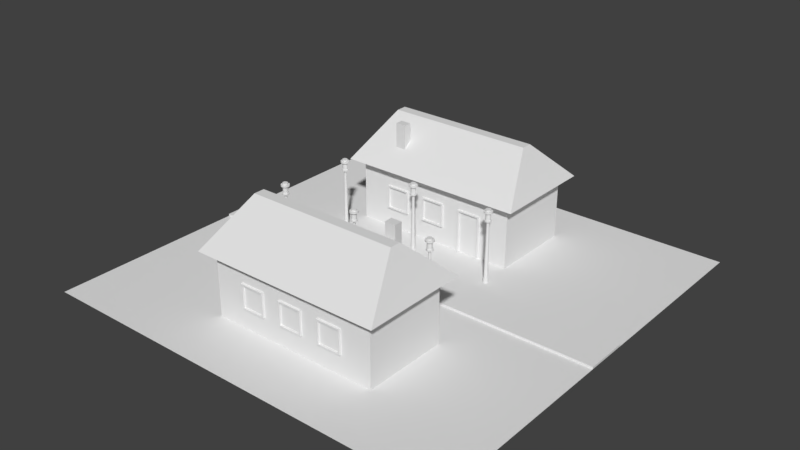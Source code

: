 # Source: city.blend  (saved by Blender 2.78.0; exported with 4.5.12 LTS)
import bpy
from mathutils import Matrix  # noqa: F401  (used for matrix-valued properties, if any)

bpy.ops.wm.read_factory_settings(use_empty=True)
scene = bpy.context.scene
scene.name = 'Scene'

# ---- collections
col_collection_1 = bpy.data.collections.new('Collection 1'); scene.collection.children.link(col_collection_1)

# ---- world
world_world = bpy.data.worlds.new('World'); scene.world = world_world
world_world.color = (0.05088, 0.05088, 0.05088)
world_world.use_sun_shadow = False
world_world.sun_shadow_jitter_overblur = 0.0
world_world.cycles.sampling_method = 'MANUAL'

# ---- meshes
me_circle_005 = bpy.data.meshes.new('Circle.005')
me_circle_005.from_pydata([(-4.861e-08, 0.1, 0.2), (-0.03827, 0.09239, 0.2), (-0.07071, 0.07071, 0.2), (-0.09239, 0.03827, 0.2), (-0.1, -9.443e-10, 0.2), (-0.09239, -0.03827, 0.2), (-0.07071, -0.07071, 0.2), (-0.03827, -0.09239, 0.2), (-6.371e-08, -0.1, 0.2), (0.03827, -0.09239, 0.2), (0.07071, -0.07071, 0.2), (0.09239, -0.03827, 0.2), (0.1, 4.619e-09, 0.2), (0.09239, 0.03827, 0.2), (0.07071, 0.07071, 0.2), (0.03827, 0.09239, 0.2), (-4.788e-08, 0.06, 2.896), (-0.02296, 0.05543, 2.896), (-0.04243, 0.04243, 2.896), (-0.05543, 0.02296, 2.896), (-0.06, -1.442e-09, 2.896), (-0.05543, -0.02296, 2.896), (-0.04243, -0.04243, 2.896), (-0.02296, -0.05543, 2.896), (-5.694e-08, -0.06, 2.896), (0.02296, -0.05543, 2.896), (0.04243, -0.04243, 2.896), (0.05543, -0.02296, 2.896), (0.06, 1.897e-09, 2.896), (0.05543, 0.02296, 2.896), (0.04243, 0.04243, 2.896), (0.02296, 0.05543, 2.896), (-0.05817, 0.1404, 2.896), (-5.922e-08, 9.123e-10, 0.0), (-5.248e-08, 0.125, 0.2), (-0.04784, 0.1155, 0.2), (-0.08839, 0.08839, 0.2), (-0.1155, 0.04784, 0.2), (-0.125, -9.443e-10, 0.2), (-0.1155, -0.04784, 0.2), (-0.08839, -0.08839, 0.2), (-0.04784, -0.1155, 0.2), (-6.854e-08, -0.125, 0.2), (0.04784, -0.1155, 0.2), (0.08839, -0.08839, 0.2), (0.1155, -0.04784, 0.2), (0.125, 4.619e-09, 0.2), (0.1155, 0.04784, 0.2), (0.08839, 0.08839, 0.2), (0.04784, 0.1155, 0.2), (-5.248e-08, 0.125, 0.0), (-0.04784, 0.1155, 0.0), (-0.08839, 0.08839, 0.0), (-0.1155, 0.04784, 0.0), (-0.125, -9.443e-10, 0.0), (-0.1155, -0.04784, 0.0), (-0.08839, -0.08839, 0.0), (-0.04784, -0.1155, 0.0), (-6.854e-08, -0.125, 0.0), (0.04784, -0.1155, 0.0), (0.08839, -0.08839, 0.0), (0.1155, -0.04784, 0.0), (0.125, 4.619e-09, 0.0), (0.1155, 0.04784, 0.0), (0.08839, 0.08839, 0.0), (0.04784, 0.1155, 0.0), (-4.506e-08, 0.12, 2.976), (-0.04592, 0.1109, 2.976), (-0.08485, 0.08485, 2.976), (-0.1109, 0.04592, 2.976), (-0.12, -4.236e-09, 2.976), (-0.1109, -0.04592, 2.976), (-0.08485, -0.08485, 2.976), (-0.04592, -0.1109, 2.976), (-6.318e-08, -0.12, 2.976), (0.04592, -0.1109, 2.976), (0.08485, -0.08485, 2.976), (0.1109, -0.04592, 2.976), (0.12, 2.44e-09, 2.976), (0.1109, 0.04592, 2.976), (0.08485, 0.08485, 2.976), (0.04592, 0.1109, 2.976), (-4.506e-08, 0.12, 3.376), (-4.104e-08, 0.152, 2.896), (-0.1075, 0.1075, 2.896), (-0.1404, 0.05817, 2.896), (-0.152, -5.165e-09, 2.896), (-0.1404, -0.05817, 2.896), (-0.1075, -0.1075, 2.896), (-0.05817, -0.1404, 2.896), (-7.494e-08, -0.152, 2.896), (0.05817, -0.1404, 2.896), (0.1075, -0.1075, 2.896), (0.1404, -0.05817, 2.896), (0.152, 2.44e-09, 2.896), (0.1404, 0.05817, 2.896), (0.1075, 0.1075, 2.896), (0.05817, 0.1404, 2.896), (-0.1075, -0.1075, 2.976), (0.1404, 0.05817, 2.976), (-0.1404, -0.05817, 2.976), (0.152, 2.44e-09, 2.976), (-0.152, -5.165e-09, 2.976), (0.1404, -0.05817, 2.976), (-0.1404, 0.05817, 2.976), (0.1075, -0.1075, 2.976), (-0.1075, 0.1075, 2.976), (0.05817, -0.1404, 2.976), (-4.104e-08, 0.152, 2.976), (-0.05817, 0.1404, 2.976), (-0.05817, -0.1404, 2.976), (-7.494e-08, -0.152, 2.976), (0.1075, 0.1075, 2.976), (0.05817, 0.1404, 2.976), (-4.506e-08, 0.12, 3.296), (-0.04592, 0.1109, 3.296), (-0.08485, 0.08485, 3.296), (-0.1109, 0.04592, 3.296), (-0.12, -4.236e-09, 3.296), (-0.1109, -0.04592, 3.296), (-0.08485, -0.08485, 3.296), (-0.04592, -0.1109, 3.296), (-6.318e-08, -0.12, 3.296), (0.04592, -0.1109, 3.296), (0.08485, -0.08485, 3.296), (0.1109, -0.04592, 3.296), (0.12, 2.44e-09, 3.296), (0.1109, 0.04592, 3.296), (0.08485, 0.08485, 3.296), (0.04592, 0.1109, 3.296), (-0.04592, 0.1109, 3.376), (-0.08485, 0.08485, 3.376), (-0.1109, 0.04592, 3.376), (-0.12, -4.236e-09, 3.376), (-0.1109, -0.04592, 3.376), (-0.08485, -0.08485, 3.376), (-0.04592, -0.1109, 3.376), (-6.318e-08, -0.12, 3.376), (0.04592, -0.1109, 3.376), (0.08485, -0.08485, 3.376), (0.1109, -0.04592, 3.376), (0.12, 2.44e-09, 3.376), (0.1109, 0.04592, 3.376), (0.08485, 0.08485, 3.376), (0.04592, 0.1109, 3.376), (-3.5e-08, 0.2, 3.376), (0.07654, 0.1848, 3.376), (0.1414, 0.1414, 3.376), (0.1848, 0.07654, 3.376), (0.2, 2.44e-09, 3.376), (0.1848, -0.07654, 3.376), (0.1414, -0.1414, 3.376), (0.07654, -0.1848, 3.376), (-9.258e-08, -0.2, 3.376), (-0.07654, -0.1848, 3.376), (-0.1414, -0.1414, 3.376), (-0.1848, -0.07654, 3.376), (-0.2, -6.558e-09, 3.376), (-0.1848, 0.07654, 3.376), (-0.1414, 0.1414, 3.376), (-0.07654, 0.1848, 3.376), (-0.07654, 0.1848, 3.296), (-3.5e-08, 0.2, 3.296), (-0.1414, 0.1414, 3.296), (-0.1848, 0.07654, 3.296), (-0.2, -6.558e-09, 3.296), (-0.1848, -0.07654, 3.296), (-0.1414, -0.1414, 3.296), (-0.07654, -0.1848, 3.296), (-9.258e-08, -0.2, 3.296), (0.07654, -0.1848, 3.296), (0.1414, -0.1414, 3.296), (0.1848, -0.07654, 3.296), (0.2, 2.44e-09, 3.296), (0.1848, 0.07654, 3.296), (0.1414, 0.1414, 3.296), (0.07654, 0.1848, 3.296), (-4.506e-08, 0.12, 3.456), (-0.04592, 0.1109, 3.456), (-0.08485, 0.08485, 3.456), (-0.1109, 0.04592, 3.456), (-0.12, -4.236e-09, 3.456), (-0.1109, -0.04592, 3.456), (-0.08485, -0.08485, 3.456), (-0.04592, -0.1109, 3.456), (-6.318e-08, -0.12, 3.456), (0.04592, -0.1109, 3.456), (0.08485, -0.08485, 3.456), (0.1109, -0.04592, 3.456), (0.12, 2.44e-09, 3.456), (0.1109, 0.04592, 3.456), (0.08485, 0.08485, 3.456), (0.04592, 0.1109, 3.456), (-5.125e-08, 1.353e-09, 3.456)], [], [(1, 17, 16, 0), (0, 16, 31, 15), (9, 25, 24, 8), (2, 18, 17, 1), (10, 26, 25, 9), (3, 19, 18, 2), (11, 27, 26, 10), (4, 20, 19, 3), (12, 28, 27, 11), (5, 21, 20, 4), (13, 29, 28, 12), (6, 22, 21, 5), (14, 30, 29, 13), (7, 23, 22, 6), (15, 31, 30, 14), (8, 24, 23, 7), (26, 27, 93, 92), (69, 68, 106, 104), (25, 26, 92, 91), (66, 81, 113, 108), (68, 67, 109, 106), (24, 25, 91, 90), (81, 80, 112, 113), (67, 66, 108, 109), (23, 24, 90, 89), (80, 79, 99, 112), (22, 23, 89, 88), (79, 78, 101, 99), (21, 22, 88, 87), (78, 77, 103, 101), (20, 21, 87, 86), (77, 76, 105, 103), (14, 13, 47, 48), (33, 53, 52), (13, 12, 46, 47), (33, 50, 65), (33, 52, 51), (12, 11, 45, 46), (33, 65, 64), (33, 51, 50), (11, 10, 44, 45), (33, 64, 63), (10, 9, 43, 44), (33, 63, 62), (9, 8, 42, 43), (33, 62, 61), (33, 61, 60), (8, 7, 41, 42), (35, 34, 50, 51), (34, 49, 65, 50), (43, 42, 58, 59), (36, 35, 51, 52), (44, 43, 59, 60), (37, 36, 52, 53), (45, 44, 60, 61), (38, 37, 53, 54), (46, 45, 61, 62), (39, 38, 54, 55), (47, 46, 62, 63), (40, 39, 55, 56), (48, 47, 63, 64), (41, 40, 56, 57), (49, 48, 64, 65), (42, 41, 57, 58), (33, 54, 53), (1, 0, 34, 35), (15, 14, 48, 49), (33, 55, 54), (2, 1, 35, 36), (0, 15, 49, 34), (33, 56, 55), (3, 2, 36, 37), (33, 57, 56), (4, 3, 37, 38), (33, 58, 57), (5, 4, 38, 39), (33, 59, 58), (6, 5, 39, 40), (33, 60, 59), (7, 6, 40, 41), (128, 129, 176, 175), (82, 144, 146, 145), (132, 131, 159, 158), (114, 115, 161, 162), (127, 128, 175, 174), (133, 132, 158, 157), (126, 127, 174, 173), (134, 133, 157, 156), (125, 126, 173, 172), (135, 134, 156, 155), (124, 125, 172, 171), (136, 135, 155, 154), (123, 124, 171, 170), (137, 136, 154, 153), (122, 123, 170, 169), (138, 137, 153, 152), (88, 89, 110, 98), (95, 96, 112, 99), (87, 88, 98, 100), (94, 95, 99, 101), (86, 87, 100, 102), (93, 94, 101, 103), (85, 86, 102, 104), (92, 93, 103, 105), (84, 85, 104, 106), (91, 92, 105, 107), (32, 84, 106, 109), (90, 91, 107, 111), (97, 83, 108, 113), (83, 32, 109, 108), (89, 90, 111, 110), (96, 97, 113, 112), (70, 69, 104, 102), (27, 28, 94, 93), (71, 70, 102, 100), (28, 29, 95, 94), (72, 71, 100, 98), (29, 30, 96, 95), (73, 72, 98, 110), (16, 17, 32, 83), (30, 31, 97, 96), (74, 73, 110, 111), (17, 18, 84, 32), (31, 16, 83, 97), (75, 74, 111, 107), (18, 19, 85, 84), (76, 75, 107, 105), (19, 20, 86, 85), (70, 71, 119, 118), (78, 79, 127, 126), (71, 72, 120, 119), (79, 80, 128, 127), (72, 73, 121, 120), (80, 81, 129, 128), (73, 74, 122, 121), (66, 67, 115, 114), (81, 66, 114, 129), (74, 75, 123, 122), (67, 68, 116, 115), (75, 76, 124, 123), (68, 69, 117, 116), (76, 77, 125, 124), (69, 70, 118, 117), (77, 78, 126, 125), (164, 165, 157, 158), (170, 171, 151, 152), (169, 170, 152, 153), (171, 172, 150, 151), (161, 163, 159, 160), (176, 162, 145, 146), (162, 161, 160, 145), (168, 169, 153, 154), (175, 176, 146, 147), (167, 168, 154, 155), (174, 175, 147, 148), (166, 167, 155, 156), (172, 173, 149, 150), (173, 174, 148, 149), (165, 166, 156, 157), (163, 164, 158, 159), (115, 116, 163, 161), (131, 130, 160, 159), (144, 143, 147, 146), (129, 114, 162, 176), (116, 117, 164, 163), (130, 82, 145, 160), (143, 142, 148, 147), (117, 118, 165, 164), (142, 141, 149, 148), (118, 119, 166, 165), (141, 140, 150, 149), (119, 120, 167, 166), (140, 139, 151, 150), (120, 121, 168, 167), (139, 138, 152, 151), (121, 122, 169, 168), (141, 142, 190, 189), (133, 134, 182, 181), (140, 141, 189, 188), (132, 133, 181, 180), (139, 140, 188, 187), (131, 132, 180, 179), (138, 139, 187, 186), (130, 131, 179, 178), (137, 138, 186, 185), (144, 82, 177, 192), (82, 130, 178, 177), (136, 137, 185, 184), (143, 144, 192, 191), (135, 136, 184, 183), (142, 143, 191, 190), (134, 135, 183, 182), (181, 182, 193), (188, 189, 193), (180, 181, 193), (187, 188, 193), (179, 180, 193), (186, 187, 193), (178, 179, 193), (185, 186, 193), (192, 177, 193), (177, 178, 193), (184, 185, 193), (191, 192, 193), (183, 184, 193), (190, 191, 193), (182, 183, 193), (189, 190, 193)])
me_circle_005.use_remesh_preserve_volume = False
me_circle_005.use_remesh_preserve_attributes = False
me_circle_005.use_mirror_vertex_groups = False
me_circle_005.update()
me_circle_004 = bpy.data.meshes.new('Circle.004')
me_circle_004.from_pydata([(-4.861e-08, 0.1, 0.2), (-0.03827, 0.09239, 0.2), (-0.07071, 0.07071, 0.2), (-0.09239, 0.03827, 0.2), (-0.1, -9.443e-10, 0.2), (-0.09239, -0.03827, 0.2), (-0.07071, -0.07071, 0.2), (-0.03827, -0.09239, 0.2), (-6.371e-08, -0.1, 0.2), (0.03827, -0.09239, 0.2), (0.07071, -0.07071, 0.2), (0.09239, -0.03827, 0.2), (0.1, 4.619e-09, 0.2), (0.09239, 0.03827, 0.2), (0.07071, 0.07071, 0.2), (0.03827, 0.09239, 0.2), (-4.788e-08, 0.06, 2.896), (-0.02296, 0.05543, 2.896), (-0.04243, 0.04243, 2.896), (-0.05543, 0.02296, 2.896), (-0.06, -1.442e-09, 2.896), (-0.05543, -0.02296, 2.896), (-0.04243, -0.04243, 2.896), (-0.02296, -0.05543, 2.896), (-5.694e-08, -0.06, 2.896), (0.02296, -0.05543, 2.896), (0.04243, -0.04243, 2.896), (0.05543, -0.02296, 2.896), (0.06, 1.897e-09, 2.896), (0.05543, 0.02296, 2.896), (0.04243, 0.04243, 2.896), (0.02296, 0.05543, 2.896), (-0.05817, 0.1404, 2.896), (-5.922e-08, 9.123e-10, 0.0), (-5.248e-08, 0.125, 0.2), (-0.04784, 0.1155, 0.2), (-0.08839, 0.08839, 0.2), (-0.1155, 0.04784, 0.2), (-0.125, -9.443e-10, 0.2), (-0.1155, -0.04784, 0.2), (-0.08839, -0.08839, 0.2), (-0.04784, -0.1155, 0.2), (-6.854e-08, -0.125, 0.2), (0.04784, -0.1155, 0.2), (0.08839, -0.08839, 0.2), (0.1155, -0.04784, 0.2), (0.125, 4.619e-09, 0.2), (0.1155, 0.04784, 0.2), (0.08839, 0.08839, 0.2), (0.04784, 0.1155, 0.2), (-5.248e-08, 0.125, 0.0), (-0.04784, 0.1155, 0.0), (-0.08839, 0.08839, 0.0), (-0.1155, 0.04784, 0.0), (-0.125, -9.443e-10, 0.0), (-0.1155, -0.04784, 0.0), (-0.08839, -0.08839, 0.0), (-0.04784, -0.1155, 0.0), (-6.854e-08, -0.125, 0.0), (0.04784, -0.1155, 0.0), (0.08839, -0.08839, 0.0), (0.1155, -0.04784, 0.0), (0.125, 4.619e-09, 0.0), (0.1155, 0.04784, 0.0), (0.08839, 0.08839, 0.0), (0.04784, 0.1155, 0.0), (-4.506e-08, 0.12, 2.976), (-0.04592, 0.1109, 2.976), (-0.08485, 0.08485, 2.976), (-0.1109, 0.04592, 2.976), (-0.12, -4.236e-09, 2.976), (-0.1109, -0.04592, 2.976), (-0.08485, -0.08485, 2.976), (-0.04592, -0.1109, 2.976), (-6.318e-08, -0.12, 2.976), (0.04592, -0.1109, 2.976), (0.08485, -0.08485, 2.976), (0.1109, -0.04592, 2.976), (0.12, 2.44e-09, 2.976), (0.1109, 0.04592, 2.976), (0.08485, 0.08485, 2.976), (0.04592, 0.1109, 2.976), (-4.506e-08, 0.12, 3.376), (-4.104e-08, 0.152, 2.896), (-0.1075, 0.1075, 2.896), (-0.1404, 0.05817, 2.896), (-0.152, -5.165e-09, 2.896), (-0.1404, -0.05817, 2.896), (-0.1075, -0.1075, 2.896), (-0.05817, -0.1404, 2.896), (-7.494e-08, -0.152, 2.896), (0.05817, -0.1404, 2.896), (0.1075, -0.1075, 2.896), (0.1404, -0.05817, 2.896), (0.152, 2.44e-09, 2.896), (0.1404, 0.05817, 2.896), (0.1075, 0.1075, 2.896), (0.05817, 0.1404, 2.896), (-0.1075, -0.1075, 2.976), (0.1404, 0.05817, 2.976), (-0.1404, -0.05817, 2.976), (0.152, 2.44e-09, 2.976), (-0.152, -5.165e-09, 2.976), (0.1404, -0.05817, 2.976), (-0.1404, 0.05817, 2.976), (0.1075, -0.1075, 2.976), (-0.1075, 0.1075, 2.976), (0.05817, -0.1404, 2.976), (-4.104e-08, 0.152, 2.976), (-0.05817, 0.1404, 2.976), (-0.05817, -0.1404, 2.976), (-7.494e-08, -0.152, 2.976), (0.1075, 0.1075, 2.976), (0.05817, 0.1404, 2.976), (-4.506e-08, 0.12, 3.296), (-0.04592, 0.1109, 3.296), (-0.08485, 0.08485, 3.296), (-0.1109, 0.04592, 3.296), (-0.12, -4.236e-09, 3.296), (-0.1109, -0.04592, 3.296), (-0.08485, -0.08485, 3.296), (-0.04592, -0.1109, 3.296), (-6.318e-08, -0.12, 3.296), (0.04592, -0.1109, 3.296), (0.08485, -0.08485, 3.296), (0.1109, -0.04592, 3.296), (0.12, 2.44e-09, 3.296), (0.1109, 0.04592, 3.296), (0.08485, 0.08485, 3.296), (0.04592, 0.1109, 3.296), (-0.04592, 0.1109, 3.376), (-0.08485, 0.08485, 3.376), (-0.1109, 0.04592, 3.376), (-0.12, -4.236e-09, 3.376), (-0.1109, -0.04592, 3.376), (-0.08485, -0.08485, 3.376), (-0.04592, -0.1109, 3.376), (-6.318e-08, -0.12, 3.376), (0.04592, -0.1109, 3.376), (0.08485, -0.08485, 3.376), (0.1109, -0.04592, 3.376), (0.12, 2.44e-09, 3.376), (0.1109, 0.04592, 3.376), (0.08485, 0.08485, 3.376), (0.04592, 0.1109, 3.376), (-3.5e-08, 0.2, 3.376), (0.07654, 0.1848, 3.376), (0.1414, 0.1414, 3.376), (0.1848, 0.07654, 3.376), (0.2, 2.44e-09, 3.376), (0.1848, -0.07654, 3.376), (0.1414, -0.1414, 3.376), (0.07654, -0.1848, 3.376), (-9.258e-08, -0.2, 3.376), (-0.07654, -0.1848, 3.376), (-0.1414, -0.1414, 3.376), (-0.1848, -0.07654, 3.376), (-0.2, -6.558e-09, 3.376), (-0.1848, 0.07654, 3.376), (-0.1414, 0.1414, 3.376), (-0.07654, 0.1848, 3.376), (-0.07654, 0.1848, 3.296), (-3.5e-08, 0.2, 3.296), (-0.1414, 0.1414, 3.296), (-0.1848, 0.07654, 3.296), (-0.2, -6.558e-09, 3.296), (-0.1848, -0.07654, 3.296), (-0.1414, -0.1414, 3.296), (-0.07654, -0.1848, 3.296), (-9.258e-08, -0.2, 3.296), (0.07654, -0.1848, 3.296), (0.1414, -0.1414, 3.296), (0.1848, -0.07654, 3.296), (0.2, 2.44e-09, 3.296), (0.1848, 0.07654, 3.296), (0.1414, 0.1414, 3.296), (0.07654, 0.1848, 3.296), (-4.506e-08, 0.12, 3.456), (-0.04592, 0.1109, 3.456), (-0.08485, 0.08485, 3.456), (-0.1109, 0.04592, 3.456), (-0.12, -4.236e-09, 3.456), (-0.1109, -0.04592, 3.456), (-0.08485, -0.08485, 3.456), (-0.04592, -0.1109, 3.456), (-6.318e-08, -0.12, 3.456), (0.04592, -0.1109, 3.456), (0.08485, -0.08485, 3.456), (0.1109, -0.04592, 3.456), (0.12, 2.44e-09, 3.456), (0.1109, 0.04592, 3.456), (0.08485, 0.08485, 3.456), (0.04592, 0.1109, 3.456), (-5.125e-08, 1.353e-09, 3.456)], [], [(1, 17, 16, 0), (0, 16, 31, 15), (9, 25, 24, 8), (2, 18, 17, 1), (10, 26, 25, 9), (3, 19, 18, 2), (11, 27, 26, 10), (4, 20, 19, 3), (12, 28, 27, 11), (5, 21, 20, 4), (13, 29, 28, 12), (6, 22, 21, 5), (14, 30, 29, 13), (7, 23, 22, 6), (15, 31, 30, 14), (8, 24, 23, 7), (26, 27, 93, 92), (69, 68, 106, 104), (25, 26, 92, 91), (66, 81, 113, 108), (68, 67, 109, 106), (24, 25, 91, 90), (81, 80, 112, 113), (67, 66, 108, 109), (23, 24, 90, 89), (80, 79, 99, 112), (22, 23, 89, 88), (79, 78, 101, 99), (21, 22, 88, 87), (78, 77, 103, 101), (20, 21, 87, 86), (77, 76, 105, 103), (14, 13, 47, 48), (33, 53, 52), (13, 12, 46, 47), (33, 50, 65), (33, 52, 51), (12, 11, 45, 46), (33, 65, 64), (33, 51, 50), (11, 10, 44, 45), (33, 64, 63), (10, 9, 43, 44), (33, 63, 62), (9, 8, 42, 43), (33, 62, 61), (33, 61, 60), (8, 7, 41, 42), (35, 34, 50, 51), (34, 49, 65, 50), (43, 42, 58, 59), (36, 35, 51, 52), (44, 43, 59, 60), (37, 36, 52, 53), (45, 44, 60, 61), (38, 37, 53, 54), (46, 45, 61, 62), (39, 38, 54, 55), (47, 46, 62, 63), (40, 39, 55, 56), (48, 47, 63, 64), (41, 40, 56, 57), (49, 48, 64, 65), (42, 41, 57, 58), (33, 54, 53), (1, 0, 34, 35), (15, 14, 48, 49), (33, 55, 54), (2, 1, 35, 36), (0, 15, 49, 34), (33, 56, 55), (3, 2, 36, 37), (33, 57, 56), (4, 3, 37, 38), (33, 58, 57), (5, 4, 38, 39), (33, 59, 58), (6, 5, 39, 40), (33, 60, 59), (7, 6, 40, 41), (128, 129, 176, 175), (82, 144, 146, 145), (132, 131, 159, 158), (114, 115, 161, 162), (127, 128, 175, 174), (133, 132, 158, 157), (126, 127, 174, 173), (134, 133, 157, 156), (125, 126, 173, 172), (135, 134, 156, 155), (124, 125, 172, 171), (136, 135, 155, 154), (123, 124, 171, 170), (137, 136, 154, 153), (122, 123, 170, 169), (138, 137, 153, 152), (88, 89, 110, 98), (95, 96, 112, 99), (87, 88, 98, 100), (94, 95, 99, 101), (86, 87, 100, 102), (93, 94, 101, 103), (85, 86, 102, 104), (92, 93, 103, 105), (84, 85, 104, 106), (91, 92, 105, 107), (32, 84, 106, 109), (90, 91, 107, 111), (97, 83, 108, 113), (83, 32, 109, 108), (89, 90, 111, 110), (96, 97, 113, 112), (70, 69, 104, 102), (27, 28, 94, 93), (71, 70, 102, 100), (28, 29, 95, 94), (72, 71, 100, 98), (29, 30, 96, 95), (73, 72, 98, 110), (16, 17, 32, 83), (30, 31, 97, 96), (74, 73, 110, 111), (17, 18, 84, 32), (31, 16, 83, 97), (75, 74, 111, 107), (18, 19, 85, 84), (76, 75, 107, 105), (19, 20, 86, 85), (70, 71, 119, 118), (78, 79, 127, 126), (71, 72, 120, 119), (79, 80, 128, 127), (72, 73, 121, 120), (80, 81, 129, 128), (73, 74, 122, 121), (66, 67, 115, 114), (81, 66, 114, 129), (74, 75, 123, 122), (67, 68, 116, 115), (75, 76, 124, 123), (68, 69, 117, 116), (76, 77, 125, 124), (69, 70, 118, 117), (77, 78, 126, 125), (164, 165, 157, 158), (170, 171, 151, 152), (169, 170, 152, 153), (171, 172, 150, 151), (161, 163, 159, 160), (176, 162, 145, 146), (162, 161, 160, 145), (168, 169, 153, 154), (175, 176, 146, 147), (167, 168, 154, 155), (174, 175, 147, 148), (166, 167, 155, 156), (172, 173, 149, 150), (173, 174, 148, 149), (165, 166, 156, 157), (163, 164, 158, 159), (115, 116, 163, 161), (131, 130, 160, 159), (144, 143, 147, 146), (129, 114, 162, 176), (116, 117, 164, 163), (130, 82, 145, 160), (143, 142, 148, 147), (117, 118, 165, 164), (142, 141, 149, 148), (118, 119, 166, 165), (141, 140, 150, 149), (119, 120, 167, 166), (140, 139, 151, 150), (120, 121, 168, 167), (139, 138, 152, 151), (121, 122, 169, 168), (141, 142, 190, 189), (133, 134, 182, 181), (140, 141, 189, 188), (132, 133, 181, 180), (139, 140, 188, 187), (131, 132, 180, 179), (138, 139, 187, 186), (130, 131, 179, 178), (137, 138, 186, 185), (144, 82, 177, 192), (82, 130, 178, 177), (136, 137, 185, 184), (143, 144, 192, 191), (135, 136, 184, 183), (142, 143, 191, 190), (134, 135, 183, 182), (181, 182, 193), (188, 189, 193), (180, 181, 193), (187, 188, 193), (179, 180, 193), (186, 187, 193), (178, 179, 193), (185, 186, 193), (192, 177, 193), (177, 178, 193), (184, 185, 193), (191, 192, 193), (183, 184, 193), (190, 191, 193), (182, 183, 193), (189, 190, 193)])
me_circle_004.use_remesh_preserve_volume = False
me_circle_004.use_remesh_preserve_attributes = False
me_circle_004.use_mirror_vertex_groups = False
me_circle_004.update()
me_circle_003 = bpy.data.meshes.new('Circle.003')
me_circle_003.from_pydata([(-4.861e-08, 0.1, 0.2), (-0.03827, 0.09239, 0.2), (-0.07071, 0.07071, 0.2), (-0.09239, 0.03827, 0.2), (-0.1, -9.443e-10, 0.2), (-0.09239, -0.03827, 0.2), (-0.07071, -0.07071, 0.2), (-0.03827, -0.09239, 0.2), (-6.371e-08, -0.1, 0.2), (0.03827, -0.09239, 0.2), (0.07071, -0.07071, 0.2), (0.09239, -0.03827, 0.2), (0.1, 4.619e-09, 0.2), (0.09239, 0.03827, 0.2), (0.07071, 0.07071, 0.2), (0.03827, 0.09239, 0.2), (-4.788e-08, 0.06, 2.896), (-0.02296, 0.05543, 2.896), (-0.04243, 0.04243, 2.896), (-0.05543, 0.02296, 2.896), (-0.06, -1.442e-09, 2.896), (-0.05543, -0.02296, 2.896), (-0.04243, -0.04243, 2.896), (-0.02296, -0.05543, 2.896), (-5.694e-08, -0.06, 2.896), (0.02296, -0.05543, 2.896), (0.04243, -0.04243, 2.896), (0.05543, -0.02296, 2.896), (0.06, 1.897e-09, 2.896), (0.05543, 0.02296, 2.896), (0.04243, 0.04243, 2.896), (0.02296, 0.05543, 2.896), (-0.05817, 0.1404, 2.896), (-5.922e-08, 9.123e-10, 0.0), (-5.248e-08, 0.125, 0.2), (-0.04784, 0.1155, 0.2), (-0.08839, 0.08839, 0.2), (-0.1155, 0.04784, 0.2), (-0.125, -9.443e-10, 0.2), (-0.1155, -0.04784, 0.2), (-0.08839, -0.08839, 0.2), (-0.04784, -0.1155, 0.2), (-6.854e-08, -0.125, 0.2), (0.04784, -0.1155, 0.2), (0.08839, -0.08839, 0.2), (0.1155, -0.04784, 0.2), (0.125, 4.619e-09, 0.2), (0.1155, 0.04784, 0.2), (0.08839, 0.08839, 0.2), (0.04784, 0.1155, 0.2), (-5.248e-08, 0.125, 0.0), (-0.04784, 0.1155, 0.0), (-0.08839, 0.08839, 0.0), (-0.1155, 0.04784, 0.0), (-0.125, -9.443e-10, 0.0), (-0.1155, -0.04784, 0.0), (-0.08839, -0.08839, 0.0), (-0.04784, -0.1155, 0.0), (-6.854e-08, -0.125, 0.0), (0.04784, -0.1155, 0.0), (0.08839, -0.08839, 0.0), (0.1155, -0.04784, 0.0), (0.125, 4.619e-09, 0.0), (0.1155, 0.04784, 0.0), (0.08839, 0.08839, 0.0), (0.04784, 0.1155, 0.0), (-4.506e-08, 0.12, 2.976), (-0.04592, 0.1109, 2.976), (-0.08485, 0.08485, 2.976), (-0.1109, 0.04592, 2.976), (-0.12, -4.236e-09, 2.976), (-0.1109, -0.04592, 2.976), (-0.08485, -0.08485, 2.976), (-0.04592, -0.1109, 2.976), (-6.318e-08, -0.12, 2.976), (0.04592, -0.1109, 2.976), (0.08485, -0.08485, 2.976), (0.1109, -0.04592, 2.976), (0.12, 2.44e-09, 2.976), (0.1109, 0.04592, 2.976), (0.08485, 0.08485, 2.976), (0.04592, 0.1109, 2.976), (-4.506e-08, 0.12, 3.376), (-4.104e-08, 0.152, 2.896), (-0.1075, 0.1075, 2.896), (-0.1404, 0.05817, 2.896), (-0.152, -5.165e-09, 2.896), (-0.1404, -0.05817, 2.896), (-0.1075, -0.1075, 2.896), (-0.05817, -0.1404, 2.896), (-7.494e-08, -0.152, 2.896), (0.05817, -0.1404, 2.896), (0.1075, -0.1075, 2.896), (0.1404, -0.05817, 2.896), (0.152, 2.44e-09, 2.896), (0.1404, 0.05817, 2.896), (0.1075, 0.1075, 2.896), (0.05817, 0.1404, 2.896), (-0.1075, -0.1075, 2.976), (0.1404, 0.05817, 2.976), (-0.1404, -0.05817, 2.976), (0.152, 2.44e-09, 2.976), (-0.152, -5.165e-09, 2.976), (0.1404, -0.05817, 2.976), (-0.1404, 0.05817, 2.976), (0.1075, -0.1075, 2.976), (-0.1075, 0.1075, 2.976), (0.05817, -0.1404, 2.976), (-4.104e-08, 0.152, 2.976), (-0.05817, 0.1404, 2.976), (-0.05817, -0.1404, 2.976), (-7.494e-08, -0.152, 2.976), (0.1075, 0.1075, 2.976), (0.05817, 0.1404, 2.976), (-4.506e-08, 0.12, 3.296), (-0.04592, 0.1109, 3.296), (-0.08485, 0.08485, 3.296), (-0.1109, 0.04592, 3.296), (-0.12, -4.236e-09, 3.296), (-0.1109, -0.04592, 3.296), (-0.08485, -0.08485, 3.296), (-0.04592, -0.1109, 3.296), (-6.318e-08, -0.12, 3.296), (0.04592, -0.1109, 3.296), (0.08485, -0.08485, 3.296), (0.1109, -0.04592, 3.296), (0.12, 2.44e-09, 3.296), (0.1109, 0.04592, 3.296), (0.08485, 0.08485, 3.296), (0.04592, 0.1109, 3.296), (-0.04592, 0.1109, 3.376), (-0.08485, 0.08485, 3.376), (-0.1109, 0.04592, 3.376), (-0.12, -4.236e-09, 3.376), (-0.1109, -0.04592, 3.376), (-0.08485, -0.08485, 3.376), (-0.04592, -0.1109, 3.376), (-6.318e-08, -0.12, 3.376), (0.04592, -0.1109, 3.376), (0.08485, -0.08485, 3.376), (0.1109, -0.04592, 3.376), (0.12, 2.44e-09, 3.376), (0.1109, 0.04592, 3.376), (0.08485, 0.08485, 3.376), (0.04592, 0.1109, 3.376), (-3.5e-08, 0.2, 3.376), (0.07654, 0.1848, 3.376), (0.1414, 0.1414, 3.376), (0.1848, 0.07654, 3.376), (0.2, 2.44e-09, 3.376), (0.1848, -0.07654, 3.376), (0.1414, -0.1414, 3.376), (0.07654, -0.1848, 3.376), (-9.258e-08, -0.2, 3.376), (-0.07654, -0.1848, 3.376), (-0.1414, -0.1414, 3.376), (-0.1848, -0.07654, 3.376), (-0.2, -6.558e-09, 3.376), (-0.1848, 0.07654, 3.376), (-0.1414, 0.1414, 3.376), (-0.07654, 0.1848, 3.376), (-0.07654, 0.1848, 3.296), (-3.5e-08, 0.2, 3.296), (-0.1414, 0.1414, 3.296), (-0.1848, 0.07654, 3.296), (-0.2, -6.558e-09, 3.296), (-0.1848, -0.07654, 3.296), (-0.1414, -0.1414, 3.296), (-0.07654, -0.1848, 3.296), (-9.258e-08, -0.2, 3.296), (0.07654, -0.1848, 3.296), (0.1414, -0.1414, 3.296), (0.1848, -0.07654, 3.296), (0.2, 2.44e-09, 3.296), (0.1848, 0.07654, 3.296), (0.1414, 0.1414, 3.296), (0.07654, 0.1848, 3.296), (-4.506e-08, 0.12, 3.456), (-0.04592, 0.1109, 3.456), (-0.08485, 0.08485, 3.456), (-0.1109, 0.04592, 3.456), (-0.12, -4.236e-09, 3.456), (-0.1109, -0.04592, 3.456), (-0.08485, -0.08485, 3.456), (-0.04592, -0.1109, 3.456), (-6.318e-08, -0.12, 3.456), (0.04592, -0.1109, 3.456), (0.08485, -0.08485, 3.456), (0.1109, -0.04592, 3.456), (0.12, 2.44e-09, 3.456), (0.1109, 0.04592, 3.456), (0.08485, 0.08485, 3.456), (0.04592, 0.1109, 3.456), (-5.125e-08, 1.353e-09, 3.456)], [], [(1, 17, 16, 0), (0, 16, 31, 15), (9, 25, 24, 8), (2, 18, 17, 1), (10, 26, 25, 9), (3, 19, 18, 2), (11, 27, 26, 10), (4, 20, 19, 3), (12, 28, 27, 11), (5, 21, 20, 4), (13, 29, 28, 12), (6, 22, 21, 5), (14, 30, 29, 13), (7, 23, 22, 6), (15, 31, 30, 14), (8, 24, 23, 7), (26, 27, 93, 92), (69, 68, 106, 104), (25, 26, 92, 91), (66, 81, 113, 108), (68, 67, 109, 106), (24, 25, 91, 90), (81, 80, 112, 113), (67, 66, 108, 109), (23, 24, 90, 89), (80, 79, 99, 112), (22, 23, 89, 88), (79, 78, 101, 99), (21, 22, 88, 87), (78, 77, 103, 101), (20, 21, 87, 86), (77, 76, 105, 103), (14, 13, 47, 48), (33, 53, 52), (13, 12, 46, 47), (33, 50, 65), (33, 52, 51), (12, 11, 45, 46), (33, 65, 64), (33, 51, 50), (11, 10, 44, 45), (33, 64, 63), (10, 9, 43, 44), (33, 63, 62), (9, 8, 42, 43), (33, 62, 61), (33, 61, 60), (8, 7, 41, 42), (35, 34, 50, 51), (34, 49, 65, 50), (43, 42, 58, 59), (36, 35, 51, 52), (44, 43, 59, 60), (37, 36, 52, 53), (45, 44, 60, 61), (38, 37, 53, 54), (46, 45, 61, 62), (39, 38, 54, 55), (47, 46, 62, 63), (40, 39, 55, 56), (48, 47, 63, 64), (41, 40, 56, 57), (49, 48, 64, 65), (42, 41, 57, 58), (33, 54, 53), (1, 0, 34, 35), (15, 14, 48, 49), (33, 55, 54), (2, 1, 35, 36), (0, 15, 49, 34), (33, 56, 55), (3, 2, 36, 37), (33, 57, 56), (4, 3, 37, 38), (33, 58, 57), (5, 4, 38, 39), (33, 59, 58), (6, 5, 39, 40), (33, 60, 59), (7, 6, 40, 41), (128, 129, 176, 175), (82, 144, 146, 145), (132, 131, 159, 158), (114, 115, 161, 162), (127, 128, 175, 174), (133, 132, 158, 157), (126, 127, 174, 173), (134, 133, 157, 156), (125, 126, 173, 172), (135, 134, 156, 155), (124, 125, 172, 171), (136, 135, 155, 154), (123, 124, 171, 170), (137, 136, 154, 153), (122, 123, 170, 169), (138, 137, 153, 152), (88, 89, 110, 98), (95, 96, 112, 99), (87, 88, 98, 100), (94, 95, 99, 101), (86, 87, 100, 102), (93, 94, 101, 103), (85, 86, 102, 104), (92, 93, 103, 105), (84, 85, 104, 106), (91, 92, 105, 107), (32, 84, 106, 109), (90, 91, 107, 111), (97, 83, 108, 113), (83, 32, 109, 108), (89, 90, 111, 110), (96, 97, 113, 112), (70, 69, 104, 102), (27, 28, 94, 93), (71, 70, 102, 100), (28, 29, 95, 94), (72, 71, 100, 98), (29, 30, 96, 95), (73, 72, 98, 110), (16, 17, 32, 83), (30, 31, 97, 96), (74, 73, 110, 111), (17, 18, 84, 32), (31, 16, 83, 97), (75, 74, 111, 107), (18, 19, 85, 84), (76, 75, 107, 105), (19, 20, 86, 85), (70, 71, 119, 118), (78, 79, 127, 126), (71, 72, 120, 119), (79, 80, 128, 127), (72, 73, 121, 120), (80, 81, 129, 128), (73, 74, 122, 121), (66, 67, 115, 114), (81, 66, 114, 129), (74, 75, 123, 122), (67, 68, 116, 115), (75, 76, 124, 123), (68, 69, 117, 116), (76, 77, 125, 124), (69, 70, 118, 117), (77, 78, 126, 125), (164, 165, 157, 158), (170, 171, 151, 152), (169, 170, 152, 153), (171, 172, 150, 151), (161, 163, 159, 160), (176, 162, 145, 146), (162, 161, 160, 145), (168, 169, 153, 154), (175, 176, 146, 147), (167, 168, 154, 155), (174, 175, 147, 148), (166, 167, 155, 156), (172, 173, 149, 150), (173, 174, 148, 149), (165, 166, 156, 157), (163, 164, 158, 159), (115, 116, 163, 161), (131, 130, 160, 159), (144, 143, 147, 146), (129, 114, 162, 176), (116, 117, 164, 163), (130, 82, 145, 160), (143, 142, 148, 147), (117, 118, 165, 164), (142, 141, 149, 148), (118, 119, 166, 165), (141, 140, 150, 149), (119, 120, 167, 166), (140, 139, 151, 150), (120, 121, 168, 167), (139, 138, 152, 151), (121, 122, 169, 168), (141, 142, 190, 189), (133, 134, 182, 181), (140, 141, 189, 188), (132, 133, 181, 180), (139, 140, 188, 187), (131, 132, 180, 179), (138, 139, 187, 186), (130, 131, 179, 178), (137, 138, 186, 185), (144, 82, 177, 192), (82, 130, 178, 177), (136, 137, 185, 184), (143, 144, 192, 191), (135, 136, 184, 183), (142, 143, 191, 190), (134, 135, 183, 182), (181, 182, 193), (188, 189, 193), (180, 181, 193), (187, 188, 193), (179, 180, 193), (186, 187, 193), (178, 179, 193), (185, 186, 193), (192, 177, 193), (177, 178, 193), (184, 185, 193), (191, 192, 193), (183, 184, 193), (190, 191, 193), (182, 183, 193), (189, 190, 193)])
me_circle_003.use_remesh_preserve_volume = False
me_circle_003.use_remesh_preserve_attributes = False
me_circle_003.use_mirror_vertex_groups = False
me_circle_003.update()
me_circle_002 = bpy.data.meshes.new('Circle.002')
me_circle_002.from_pydata([(-4.861e-08, 0.1, 0.2), (-0.03827, 0.09239, 0.2), (-0.07071, 0.07071, 0.2), (-0.09239, 0.03827, 0.2), (-0.1, -9.443e-10, 0.2), (-0.09239, -0.03827, 0.2), (-0.07071, -0.07071, 0.2), (-0.03827, -0.09239, 0.2), (-6.371e-08, -0.1, 0.2), (0.03827, -0.09239, 0.2), (0.07071, -0.07071, 0.2), (0.09239, -0.03827, 0.2), (0.1, 4.619e-09, 0.2), (0.09239, 0.03827, 0.2), (0.07071, 0.07071, 0.2), (0.03827, 0.09239, 0.2), (-4.788e-08, 0.06, 2.896), (-0.02296, 0.05543, 2.896), (-0.04243, 0.04243, 2.896), (-0.05543, 0.02296, 2.896), (-0.06, -1.442e-09, 2.896), (-0.05543, -0.02296, 2.896), (-0.04243, -0.04243, 2.896), (-0.02296, -0.05543, 2.896), (-5.694e-08, -0.06, 2.896), (0.02296, -0.05543, 2.896), (0.04243, -0.04243, 2.896), (0.05543, -0.02296, 2.896), (0.06, 1.897e-09, 2.896), (0.05543, 0.02296, 2.896), (0.04243, 0.04243, 2.896), (0.02296, 0.05543, 2.896), (-0.05817, 0.1404, 2.896), (-5.922e-08, 9.123e-10, 0.0), (-5.248e-08, 0.125, 0.2), (-0.04784, 0.1155, 0.2), (-0.08839, 0.08839, 0.2), (-0.1155, 0.04784, 0.2), (-0.125, -9.443e-10, 0.2), (-0.1155, -0.04784, 0.2), (-0.08839, -0.08839, 0.2), (-0.04784, -0.1155, 0.2), (-6.854e-08, -0.125, 0.2), (0.04784, -0.1155, 0.2), (0.08839, -0.08839, 0.2), (0.1155, -0.04784, 0.2), (0.125, 4.619e-09, 0.2), (0.1155, 0.04784, 0.2), (0.08839, 0.08839, 0.2), (0.04784, 0.1155, 0.2), (-5.248e-08, 0.125, 0.0), (-0.04784, 0.1155, 0.0), (-0.08839, 0.08839, 0.0), (-0.1155, 0.04784, 0.0), (-0.125, -9.443e-10, 0.0), (-0.1155, -0.04784, 0.0), (-0.08839, -0.08839, 0.0), (-0.04784, -0.1155, 0.0), (-6.854e-08, -0.125, 0.0), (0.04784, -0.1155, 0.0), (0.08839, -0.08839, 0.0), (0.1155, -0.04784, 0.0), (0.125, 4.619e-09, 0.0), (0.1155, 0.04784, 0.0), (0.08839, 0.08839, 0.0), (0.04784, 0.1155, 0.0), (-4.506e-08, 0.12, 2.976), (-0.04592, 0.1109, 2.976), (-0.08485, 0.08485, 2.976), (-0.1109, 0.04592, 2.976), (-0.12, -4.236e-09, 2.976), (-0.1109, -0.04592, 2.976), (-0.08485, -0.08485, 2.976), (-0.04592, -0.1109, 2.976), (-6.318e-08, -0.12, 2.976), (0.04592, -0.1109, 2.976), (0.08485, -0.08485, 2.976), (0.1109, -0.04592, 2.976), (0.12, 2.44e-09, 2.976), (0.1109, 0.04592, 2.976), (0.08485, 0.08485, 2.976), (0.04592, 0.1109, 2.976), (-4.506e-08, 0.12, 3.376), (-4.104e-08, 0.152, 2.896), (-0.1075, 0.1075, 2.896), (-0.1404, 0.05817, 2.896), (-0.152, -5.165e-09, 2.896), (-0.1404, -0.05817, 2.896), (-0.1075, -0.1075, 2.896), (-0.05817, -0.1404, 2.896), (-7.494e-08, -0.152, 2.896), (0.05817, -0.1404, 2.896), (0.1075, -0.1075, 2.896), (0.1404, -0.05817, 2.896), (0.152, 2.44e-09, 2.896), (0.1404, 0.05817, 2.896), (0.1075, 0.1075, 2.896), (0.05817, 0.1404, 2.896), (-0.1075, -0.1075, 2.976), (0.1404, 0.05817, 2.976), (-0.1404, -0.05817, 2.976), (0.152, 2.44e-09, 2.976), (-0.152, -5.165e-09, 2.976), (0.1404, -0.05817, 2.976), (-0.1404, 0.05817, 2.976), (0.1075, -0.1075, 2.976), (-0.1075, 0.1075, 2.976), (0.05817, -0.1404, 2.976), (-4.104e-08, 0.152, 2.976), (-0.05817, 0.1404, 2.976), (-0.05817, -0.1404, 2.976), (-7.494e-08, -0.152, 2.976), (0.1075, 0.1075, 2.976), (0.05817, 0.1404, 2.976), (-4.506e-08, 0.12, 3.296), (-0.04592, 0.1109, 3.296), (-0.08485, 0.08485, 3.296), (-0.1109, 0.04592, 3.296), (-0.12, -4.236e-09, 3.296), (-0.1109, -0.04592, 3.296), (-0.08485, -0.08485, 3.296), (-0.04592, -0.1109, 3.296), (-6.318e-08, -0.12, 3.296), (0.04592, -0.1109, 3.296), (0.08485, -0.08485, 3.296), (0.1109, -0.04592, 3.296), (0.12, 2.44e-09, 3.296), (0.1109, 0.04592, 3.296), (0.08485, 0.08485, 3.296), (0.04592, 0.1109, 3.296), (-0.04592, 0.1109, 3.376), (-0.08485, 0.08485, 3.376), (-0.1109, 0.04592, 3.376), (-0.12, -4.236e-09, 3.376), (-0.1109, -0.04592, 3.376), (-0.08485, -0.08485, 3.376), (-0.04592, -0.1109, 3.376), (-6.318e-08, -0.12, 3.376), (0.04592, -0.1109, 3.376), (0.08485, -0.08485, 3.376), (0.1109, -0.04592, 3.376), (0.12, 2.44e-09, 3.376), (0.1109, 0.04592, 3.376), (0.08485, 0.08485, 3.376), (0.04592, 0.1109, 3.376), (-3.5e-08, 0.2, 3.376), (0.07654, 0.1848, 3.376), (0.1414, 0.1414, 3.376), (0.1848, 0.07654, 3.376), (0.2, 2.44e-09, 3.376), (0.1848, -0.07654, 3.376), (0.1414, -0.1414, 3.376), (0.07654, -0.1848, 3.376), (-9.258e-08, -0.2, 3.376), (-0.07654, -0.1848, 3.376), (-0.1414, -0.1414, 3.376), (-0.1848, -0.07654, 3.376), (-0.2, -6.558e-09, 3.376), (-0.1848, 0.07654, 3.376), (-0.1414, 0.1414, 3.376), (-0.07654, 0.1848, 3.376), (-0.07654, 0.1848, 3.296), (-3.5e-08, 0.2, 3.296), (-0.1414, 0.1414, 3.296), (-0.1848, 0.07654, 3.296), (-0.2, -6.558e-09, 3.296), (-0.1848, -0.07654, 3.296), (-0.1414, -0.1414, 3.296), (-0.07654, -0.1848, 3.296), (-9.258e-08, -0.2, 3.296), (0.07654, -0.1848, 3.296), (0.1414, -0.1414, 3.296), (0.1848, -0.07654, 3.296), (0.2, 2.44e-09, 3.296), (0.1848, 0.07654, 3.296), (0.1414, 0.1414, 3.296), (0.07654, 0.1848, 3.296), (-4.506e-08, 0.12, 3.456), (-0.04592, 0.1109, 3.456), (-0.08485, 0.08485, 3.456), (-0.1109, 0.04592, 3.456), (-0.12, -4.236e-09, 3.456), (-0.1109, -0.04592, 3.456), (-0.08485, -0.08485, 3.456), (-0.04592, -0.1109, 3.456), (-6.318e-08, -0.12, 3.456), (0.04592, -0.1109, 3.456), (0.08485, -0.08485, 3.456), (0.1109, -0.04592, 3.456), (0.12, 2.44e-09, 3.456), (0.1109, 0.04592, 3.456), (0.08485, 0.08485, 3.456), (0.04592, 0.1109, 3.456), (-5.125e-08, 1.353e-09, 3.456)], [], [(1, 17, 16, 0), (0, 16, 31, 15), (9, 25, 24, 8), (2, 18, 17, 1), (10, 26, 25, 9), (3, 19, 18, 2), (11, 27, 26, 10), (4, 20, 19, 3), (12, 28, 27, 11), (5, 21, 20, 4), (13, 29, 28, 12), (6, 22, 21, 5), (14, 30, 29, 13), (7, 23, 22, 6), (15, 31, 30, 14), (8, 24, 23, 7), (26, 27, 93, 92), (69, 68, 106, 104), (25, 26, 92, 91), (66, 81, 113, 108), (68, 67, 109, 106), (24, 25, 91, 90), (81, 80, 112, 113), (67, 66, 108, 109), (23, 24, 90, 89), (80, 79, 99, 112), (22, 23, 89, 88), (79, 78, 101, 99), (21, 22, 88, 87), (78, 77, 103, 101), (20, 21, 87, 86), (77, 76, 105, 103), (14, 13, 47, 48), (33, 53, 52), (13, 12, 46, 47), (33, 50, 65), (33, 52, 51), (12, 11, 45, 46), (33, 65, 64), (33, 51, 50), (11, 10, 44, 45), (33, 64, 63), (10, 9, 43, 44), (33, 63, 62), (9, 8, 42, 43), (33, 62, 61), (33, 61, 60), (8, 7, 41, 42), (35, 34, 50, 51), (34, 49, 65, 50), (43, 42, 58, 59), (36, 35, 51, 52), (44, 43, 59, 60), (37, 36, 52, 53), (45, 44, 60, 61), (38, 37, 53, 54), (46, 45, 61, 62), (39, 38, 54, 55), (47, 46, 62, 63), (40, 39, 55, 56), (48, 47, 63, 64), (41, 40, 56, 57), (49, 48, 64, 65), (42, 41, 57, 58), (33, 54, 53), (1, 0, 34, 35), (15, 14, 48, 49), (33, 55, 54), (2, 1, 35, 36), (0, 15, 49, 34), (33, 56, 55), (3, 2, 36, 37), (33, 57, 56), (4, 3, 37, 38), (33, 58, 57), (5, 4, 38, 39), (33, 59, 58), (6, 5, 39, 40), (33, 60, 59), (7, 6, 40, 41), (128, 129, 176, 175), (82, 144, 146, 145), (132, 131, 159, 158), (114, 115, 161, 162), (127, 128, 175, 174), (133, 132, 158, 157), (126, 127, 174, 173), (134, 133, 157, 156), (125, 126, 173, 172), (135, 134, 156, 155), (124, 125, 172, 171), (136, 135, 155, 154), (123, 124, 171, 170), (137, 136, 154, 153), (122, 123, 170, 169), (138, 137, 153, 152), (88, 89, 110, 98), (95, 96, 112, 99), (87, 88, 98, 100), (94, 95, 99, 101), (86, 87, 100, 102), (93, 94, 101, 103), (85, 86, 102, 104), (92, 93, 103, 105), (84, 85, 104, 106), (91, 92, 105, 107), (32, 84, 106, 109), (90, 91, 107, 111), (97, 83, 108, 113), (83, 32, 109, 108), (89, 90, 111, 110), (96, 97, 113, 112), (70, 69, 104, 102), (27, 28, 94, 93), (71, 70, 102, 100), (28, 29, 95, 94), (72, 71, 100, 98), (29, 30, 96, 95), (73, 72, 98, 110), (16, 17, 32, 83), (30, 31, 97, 96), (74, 73, 110, 111), (17, 18, 84, 32), (31, 16, 83, 97), (75, 74, 111, 107), (18, 19, 85, 84), (76, 75, 107, 105), (19, 20, 86, 85), (70, 71, 119, 118), (78, 79, 127, 126), (71, 72, 120, 119), (79, 80, 128, 127), (72, 73, 121, 120), (80, 81, 129, 128), (73, 74, 122, 121), (66, 67, 115, 114), (81, 66, 114, 129), (74, 75, 123, 122), (67, 68, 116, 115), (75, 76, 124, 123), (68, 69, 117, 116), (76, 77, 125, 124), (69, 70, 118, 117), (77, 78, 126, 125), (164, 165, 157, 158), (170, 171, 151, 152), (169, 170, 152, 153), (171, 172, 150, 151), (161, 163, 159, 160), (176, 162, 145, 146), (162, 161, 160, 145), (168, 169, 153, 154), (175, 176, 146, 147), (167, 168, 154, 155), (174, 175, 147, 148), (166, 167, 155, 156), (172, 173, 149, 150), (173, 174, 148, 149), (165, 166, 156, 157), (163, 164, 158, 159), (115, 116, 163, 161), (131, 130, 160, 159), (144, 143, 147, 146), (129, 114, 162, 176), (116, 117, 164, 163), (130, 82, 145, 160), (143, 142, 148, 147), (117, 118, 165, 164), (142, 141, 149, 148), (118, 119, 166, 165), (141, 140, 150, 149), (119, 120, 167, 166), (140, 139, 151, 150), (120, 121, 168, 167), (139, 138, 152, 151), (121, 122, 169, 168), (141, 142, 190, 189), (133, 134, 182, 181), (140, 141, 189, 188), (132, 133, 181, 180), (139, 140, 188, 187), (131, 132, 180, 179), (138, 139, 187, 186), (130, 131, 179, 178), (137, 138, 186, 185), (144, 82, 177, 192), (82, 130, 178, 177), (136, 137, 185, 184), (143, 144, 192, 191), (135, 136, 184, 183), (142, 143, 191, 190), (134, 135, 183, 182), (181, 182, 193), (188, 189, 193), (180, 181, 193), (187, 188, 193), (179, 180, 193), (186, 187, 193), (178, 179, 193), (185, 186, 193), (192, 177, 193), (177, 178, 193), (184, 185, 193), (191, 192, 193), (183, 184, 193), (190, 191, 193), (182, 183, 193), (189, 190, 193)])
me_circle_002.use_remesh_preserve_volume = False
me_circle_002.use_remesh_preserve_attributes = False
me_circle_002.use_mirror_vertex_groups = False
me_circle_002.update()
me_plane = bpy.data.meshes.new('Plane')
me_plane.from_pydata([(-10.0, -10.0, 0.0), (10.0, -10.0, 0.0), (-10.0, 10.0, 0.0), (10.0, 10.0, 0.0), (-10.0, 1.289, 0.0), (10.0, 1.289, 0.0), (-10.0, -0.7267, 0.0), (10.0, -0.7267, 0.0), (10.0, -0.7267, 0.1), (10.0, 1.289, 0.1), (-10.0, 1.289, 0.1), (-10.0, -0.7267, 0.1)], [], [(4, 5, 3, 2), (6, 7, 8, 11), (0, 1, 7, 6), (11, 8, 9, 10), (4, 6, 11, 10), (7, 5, 9, 8), (5, 4, 10, 9)])
me_plane.use_remesh_preserve_volume = False
me_plane.use_remesh_preserve_attributes = False
me_plane.use_mirror_vertex_groups = False
me_plane.update()
me_circle_001 = bpy.data.meshes.new('Circle.001')
me_circle_001.from_pydata([(-4.861e-08, 0.1, 0.2), (-0.03827, 0.09239, 0.2), (-0.07071, 0.07071, 0.2), (-0.09239, 0.03827, 0.2), (-0.1, -9.443e-10, 0.2), (-0.09239, -0.03827, 0.2), (-0.07071, -0.07071, 0.2), (-0.03827, -0.09239, 0.2), (-6.371e-08, -0.1, 0.2), (0.03827, -0.09239, 0.2), (0.07071, -0.07071, 0.2), (0.09239, -0.03827, 0.2), (0.1, 4.619e-09, 0.2), (0.09239, 0.03827, 0.2), (0.07071, 0.07071, 0.2), (0.03827, 0.09239, 0.2), (-4.788e-08, 0.06, 2.896), (-0.02296, 0.05543, 2.896), (-0.04243, 0.04243, 2.896), (-0.05543, 0.02296, 2.896), (-0.06, -1.442e-09, 2.896), (-0.05543, -0.02296, 2.896), (-0.04243, -0.04243, 2.896), (-0.02296, -0.05543, 2.896), (-5.694e-08, -0.06, 2.896), (0.02296, -0.05543, 2.896), (0.04243, -0.04243, 2.896), (0.05543, -0.02296, 2.896), (0.06, 1.897e-09, 2.896), (0.05543, 0.02296, 2.896), (0.04243, 0.04243, 2.896), (0.02296, 0.05543, 2.896), (-0.05817, 0.1404, 2.896), (-5.922e-08, 9.123e-10, 0.0), (-5.248e-08, 0.125, 0.2), (-0.04784, 0.1155, 0.2), (-0.08839, 0.08839, 0.2), (-0.1155, 0.04784, 0.2), (-0.125, -9.443e-10, 0.2), (-0.1155, -0.04784, 0.2), (-0.08839, -0.08839, 0.2), (-0.04784, -0.1155, 0.2), (-6.854e-08, -0.125, 0.2), (0.04784, -0.1155, 0.2), (0.08839, -0.08839, 0.2), (0.1155, -0.04784, 0.2), (0.125, 4.619e-09, 0.2), (0.1155, 0.04784, 0.2), (0.08839, 0.08839, 0.2), (0.04784, 0.1155, 0.2), (-5.248e-08, 0.125, 0.0), (-0.04784, 0.1155, 0.0), (-0.08839, 0.08839, 0.0), (-0.1155, 0.04784, 0.0), (-0.125, -9.443e-10, 0.0), (-0.1155, -0.04784, 0.0), (-0.08839, -0.08839, 0.0), (-0.04784, -0.1155, 0.0), (-6.854e-08, -0.125, 0.0), (0.04784, -0.1155, 0.0), (0.08839, -0.08839, 0.0), (0.1155, -0.04784, 0.0), (0.125, 4.619e-09, 0.0), (0.1155, 0.04784, 0.0), (0.08839, 0.08839, 0.0), (0.04784, 0.1155, 0.0), (-4.506e-08, 0.12, 2.976), (-0.04592, 0.1109, 2.976), (-0.08485, 0.08485, 2.976), (-0.1109, 0.04592, 2.976), (-0.12, -4.236e-09, 2.976), (-0.1109, -0.04592, 2.976), (-0.08485, -0.08485, 2.976), (-0.04592, -0.1109, 2.976), (-6.318e-08, -0.12, 2.976), (0.04592, -0.1109, 2.976), (0.08485, -0.08485, 2.976), (0.1109, -0.04592, 2.976), (0.12, 2.44e-09, 2.976), (0.1109, 0.04592, 2.976), (0.08485, 0.08485, 2.976), (0.04592, 0.1109, 2.976), (-4.506e-08, 0.12, 3.376), (-4.104e-08, 0.152, 2.896), (-0.1075, 0.1075, 2.896), (-0.1404, 0.05817, 2.896), (-0.152, -5.165e-09, 2.896), (-0.1404, -0.05817, 2.896), (-0.1075, -0.1075, 2.896), (-0.05817, -0.1404, 2.896), (-7.494e-08, -0.152, 2.896), (0.05817, -0.1404, 2.896), (0.1075, -0.1075, 2.896), (0.1404, -0.05817, 2.896), (0.152, 2.44e-09, 2.896), (0.1404, 0.05817, 2.896), (0.1075, 0.1075, 2.896), (0.05817, 0.1404, 2.896), (-0.1075, -0.1075, 2.976), (0.1404, 0.05817, 2.976), (-0.1404, -0.05817, 2.976), (0.152, 2.44e-09, 2.976), (-0.152, -5.165e-09, 2.976), (0.1404, -0.05817, 2.976), (-0.1404, 0.05817, 2.976), (0.1075, -0.1075, 2.976), (-0.1075, 0.1075, 2.976), (0.05817, -0.1404, 2.976), (-4.104e-08, 0.152, 2.976), (-0.05817, 0.1404, 2.976), (-0.05817, -0.1404, 2.976), (-7.494e-08, -0.152, 2.976), (0.1075, 0.1075, 2.976), (0.05817, 0.1404, 2.976), (-4.506e-08, 0.12, 3.296), (-0.04592, 0.1109, 3.296), (-0.08485, 0.08485, 3.296), (-0.1109, 0.04592, 3.296), (-0.12, -4.236e-09, 3.296), (-0.1109, -0.04592, 3.296), (-0.08485, -0.08485, 3.296), (-0.04592, -0.1109, 3.296), (-6.318e-08, -0.12, 3.296), (0.04592, -0.1109, 3.296), (0.08485, -0.08485, 3.296), (0.1109, -0.04592, 3.296), (0.12, 2.44e-09, 3.296), (0.1109, 0.04592, 3.296), (0.08485, 0.08485, 3.296), (0.04592, 0.1109, 3.296), (-0.04592, 0.1109, 3.376), (-0.08485, 0.08485, 3.376), (-0.1109, 0.04592, 3.376), (-0.12, -4.236e-09, 3.376), (-0.1109, -0.04592, 3.376), (-0.08485, -0.08485, 3.376), (-0.04592, -0.1109, 3.376), (-6.318e-08, -0.12, 3.376), (0.04592, -0.1109, 3.376), (0.08485, -0.08485, 3.376), (0.1109, -0.04592, 3.376), (0.12, 2.44e-09, 3.376), (0.1109, 0.04592, 3.376), (0.08485, 0.08485, 3.376), (0.04592, 0.1109, 3.376), (-3.5e-08, 0.2, 3.376), (0.07654, 0.1848, 3.376), (0.1414, 0.1414, 3.376), (0.1848, 0.07654, 3.376), (0.2, 2.44e-09, 3.376), (0.1848, -0.07654, 3.376), (0.1414, -0.1414, 3.376), (0.07654, -0.1848, 3.376), (-9.258e-08, -0.2, 3.376), (-0.07654, -0.1848, 3.376), (-0.1414, -0.1414, 3.376), (-0.1848, -0.07654, 3.376), (-0.2, -6.558e-09, 3.376), (-0.1848, 0.07654, 3.376), (-0.1414, 0.1414, 3.376), (-0.07654, 0.1848, 3.376), (-0.07654, 0.1848, 3.296), (-3.5e-08, 0.2, 3.296), (-0.1414, 0.1414, 3.296), (-0.1848, 0.07654, 3.296), (-0.2, -6.558e-09, 3.296), (-0.1848, -0.07654, 3.296), (-0.1414, -0.1414, 3.296), (-0.07654, -0.1848, 3.296), (-9.258e-08, -0.2, 3.296), (0.07654, -0.1848, 3.296), (0.1414, -0.1414, 3.296), (0.1848, -0.07654, 3.296), (0.2, 2.44e-09, 3.296), (0.1848, 0.07654, 3.296), (0.1414, 0.1414, 3.296), (0.07654, 0.1848, 3.296), (-4.506e-08, 0.12, 3.456), (-0.04592, 0.1109, 3.456), (-0.08485, 0.08485, 3.456), (-0.1109, 0.04592, 3.456), (-0.12, -4.236e-09, 3.456), (-0.1109, -0.04592, 3.456), (-0.08485, -0.08485, 3.456), (-0.04592, -0.1109, 3.456), (-6.318e-08, -0.12, 3.456), (0.04592, -0.1109, 3.456), (0.08485, -0.08485, 3.456), (0.1109, -0.04592, 3.456), (0.12, 2.44e-09, 3.456), (0.1109, 0.04592, 3.456), (0.08485, 0.08485, 3.456), (0.04592, 0.1109, 3.456), (-5.125e-08, 1.353e-09, 3.456)], [], [(1, 17, 16, 0), (0, 16, 31, 15), (9, 25, 24, 8), (2, 18, 17, 1), (10, 26, 25, 9), (3, 19, 18, 2), (11, 27, 26, 10), (4, 20, 19, 3), (12, 28, 27, 11), (5, 21, 20, 4), (13, 29, 28, 12), (6, 22, 21, 5), (14, 30, 29, 13), (7, 23, 22, 6), (15, 31, 30, 14), (8, 24, 23, 7), (26, 27, 93, 92), (69, 68, 106, 104), (25, 26, 92, 91), (66, 81, 113, 108), (68, 67, 109, 106), (24, 25, 91, 90), (81, 80, 112, 113), (67, 66, 108, 109), (23, 24, 90, 89), (80, 79, 99, 112), (22, 23, 89, 88), (79, 78, 101, 99), (21, 22, 88, 87), (78, 77, 103, 101), (20, 21, 87, 86), (77, 76, 105, 103), (14, 13, 47, 48), (33, 53, 52), (13, 12, 46, 47), (33, 50, 65), (33, 52, 51), (12, 11, 45, 46), (33, 65, 64), (33, 51, 50), (11, 10, 44, 45), (33, 64, 63), (10, 9, 43, 44), (33, 63, 62), (9, 8, 42, 43), (33, 62, 61), (33, 61, 60), (8, 7, 41, 42), (35, 34, 50, 51), (34, 49, 65, 50), (43, 42, 58, 59), (36, 35, 51, 52), (44, 43, 59, 60), (37, 36, 52, 53), (45, 44, 60, 61), (38, 37, 53, 54), (46, 45, 61, 62), (39, 38, 54, 55), (47, 46, 62, 63), (40, 39, 55, 56), (48, 47, 63, 64), (41, 40, 56, 57), (49, 48, 64, 65), (42, 41, 57, 58), (33, 54, 53), (1, 0, 34, 35), (15, 14, 48, 49), (33, 55, 54), (2, 1, 35, 36), (0, 15, 49, 34), (33, 56, 55), (3, 2, 36, 37), (33, 57, 56), (4, 3, 37, 38), (33, 58, 57), (5, 4, 38, 39), (33, 59, 58), (6, 5, 39, 40), (33, 60, 59), (7, 6, 40, 41), (128, 129, 176, 175), (82, 144, 146, 145), (132, 131, 159, 158), (114, 115, 161, 162), (127, 128, 175, 174), (133, 132, 158, 157), (126, 127, 174, 173), (134, 133, 157, 156), (125, 126, 173, 172), (135, 134, 156, 155), (124, 125, 172, 171), (136, 135, 155, 154), (123, 124, 171, 170), (137, 136, 154, 153), (122, 123, 170, 169), (138, 137, 153, 152), (88, 89, 110, 98), (95, 96, 112, 99), (87, 88, 98, 100), (94, 95, 99, 101), (86, 87, 100, 102), (93, 94, 101, 103), (85, 86, 102, 104), (92, 93, 103, 105), (84, 85, 104, 106), (91, 92, 105, 107), (32, 84, 106, 109), (90, 91, 107, 111), (97, 83, 108, 113), (83, 32, 109, 108), (89, 90, 111, 110), (96, 97, 113, 112), (70, 69, 104, 102), (27, 28, 94, 93), (71, 70, 102, 100), (28, 29, 95, 94), (72, 71, 100, 98), (29, 30, 96, 95), (73, 72, 98, 110), (16, 17, 32, 83), (30, 31, 97, 96), (74, 73, 110, 111), (17, 18, 84, 32), (31, 16, 83, 97), (75, 74, 111, 107), (18, 19, 85, 84), (76, 75, 107, 105), (19, 20, 86, 85), (70, 71, 119, 118), (78, 79, 127, 126), (71, 72, 120, 119), (79, 80, 128, 127), (72, 73, 121, 120), (80, 81, 129, 128), (73, 74, 122, 121), (66, 67, 115, 114), (81, 66, 114, 129), (74, 75, 123, 122), (67, 68, 116, 115), (75, 76, 124, 123), (68, 69, 117, 116), (76, 77, 125, 124), (69, 70, 118, 117), (77, 78, 126, 125), (164, 165, 157, 158), (170, 171, 151, 152), (169, 170, 152, 153), (171, 172, 150, 151), (161, 163, 159, 160), (176, 162, 145, 146), (162, 161, 160, 145), (168, 169, 153, 154), (175, 176, 146, 147), (167, 168, 154, 155), (174, 175, 147, 148), (166, 167, 155, 156), (172, 173, 149, 150), (173, 174, 148, 149), (165, 166, 156, 157), (163, 164, 158, 159), (115, 116, 163, 161), (131, 130, 160, 159), (144, 143, 147, 146), (129, 114, 162, 176), (116, 117, 164, 163), (130, 82, 145, 160), (143, 142, 148, 147), (117, 118, 165, 164), (142, 141, 149, 148), (118, 119, 166, 165), (141, 140, 150, 149), (119, 120, 167, 166), (140, 139, 151, 150), (120, 121, 168, 167), (139, 138, 152, 151), (121, 122, 169, 168), (141, 142, 190, 189), (133, 134, 182, 181), (140, 141, 189, 188), (132, 133, 181, 180), (139, 140, 188, 187), (131, 132, 180, 179), (138, 139, 187, 186), (130, 131, 179, 178), (137, 138, 186, 185), (144, 82, 177, 192), (82, 130, 178, 177), (136, 137, 185, 184), (143, 144, 192, 191), (135, 136, 184, 183), (142, 143, 191, 190), (134, 135, 183, 182), (181, 182, 193), (188, 189, 193), (180, 181, 193), (187, 188, 193), (179, 180, 193), (186, 187, 193), (178, 179, 193), (185, 186, 193), (192, 177, 193), (177, 178, 193), (184, 185, 193), (191, 192, 193), (183, 184, 193), (190, 191, 193), (182, 183, 193), (189, 190, 193)])
me_circle_001.use_remesh_preserve_volume = False
me_circle_001.use_remesh_preserve_attributes = False
me_circle_001.use_mirror_vertex_groups = False
me_circle_001.update()
me_cube_005 = bpy.data.meshes.new('Cube.005')
me_cube_005.from_pydata([(1.5, 2.0, 1.0), (1.5, 2.0, 2.0), (2.5, 2.0, 1.0), (2.5, 2.0, 2.0), (1.425, 2.0, 0.925), (1.425, 2.0, 2.075), (2.575, 2.0, 0.925), (2.575, 2.0, 2.075), (1.5, 2.1, 2.0), (1.5, 2.1, 1.0), (2.5, 2.1, 1.0), (2.5, 2.1, 2.0), (1.425, 2.1, 2.075), (1.425, 2.1, 0.925), (2.575, 2.1, 0.925), (2.575, 2.1, 2.075), (-0.5, 2.0, 1.0), (-0.5, 2.0, 2.0), (0.5, 2.0, 1.0), (0.5, 2.0, 2.0), (-0.575, 2.0, 0.925), (-0.575, 2.0, 2.075), (0.575, 2.0, 0.925), (0.575, 2.0, 2.075), (-0.5, 2.1, 2.0), (-0.5, 2.1, 1.0), (0.5, 2.1, 1.0), (0.5, 2.1, 2.0), (-0.575, 2.1, 2.075), (-0.575, 2.1, 0.925), (0.575, 2.1, 0.925), (0.575, 2.1, 2.075), (-1.5, -2.0, 1.0), (-1.5, -2.0, 2.0), (-2.5, -2.0, 1.0), (-2.5, -2.0, 2.0), (-1.425, -2.0, 0.925), (-1.425, -2.0, 2.075), (-2.575, -2.0, 0.925), (-2.575, -2.0, 2.075), (-1.5, -2.1, 2.0), (-1.5, -2.1, 1.0), (-2.5, -2.1, 1.0), (-2.5, -2.1, 2.0), (-1.425, -2.1, 2.075), (-1.425, -2.1, 0.925), (-2.575, -2.1, 0.925), (-2.575, -2.1, 2.075), (0.5, -2.0, 1.0), (0.5, -2.0, 2.0), (-0.5, -2.0, 1.0), (-0.5, -2.0, 2.0), (0.575, -2.0, 0.925), (0.575, -2.0, 2.075), (-0.575, -2.0, 0.925), (-0.575, -2.0, 2.075), (0.5, -2.1, 2.0), (0.5, -2.1, 1.0), (-0.5, -2.1, 1.0), (-0.5, -2.1, 2.0), (0.575, -2.1, 2.075), (0.575, -2.1, 0.925), (-0.575, -2.1, 0.925), (-0.575, -2.1, 2.075), (-1.5, 2.0, 0.0), (-1.5, 2.0, 2.0), (-2.5, 2.0, 0.0), (-2.5, 2.0, 2.0), (-1.425, 2.0, 0.0), (-1.425, 2.0, 2.075), (-2.575, 2.0, 0.0), (-2.575, 2.0, 2.075), (-1.5, 2.1, 2.0), (-1.5, 2.1, 0.0), (-2.5, 2.1, 0.0), (-2.5, 2.1, 2.0), (-1.425, 2.1, 2.075), (-1.425, 2.1, 0.0), (-2.575, 2.1, 0.0), (-2.575, 2.1, 2.075), (2.5, -2.0, 1.0), (2.5, -2.0, 2.0), (1.5, -2.0, 1.0), (1.5, -2.0, 2.0), (2.575, -2.0, 0.925), (2.575, -2.0, 2.075), (1.425, -2.0, 0.925), (1.425, -2.0, 2.075), (2.5, -2.1, 2.0), (2.5, -2.1, 1.0), (1.5, -2.1, 1.0), (1.5, -2.1, 2.0), (2.575, -2.1, 2.075), (2.575, -2.1, 0.925), (1.425, -2.1, 0.925), (1.425, -2.1, 2.075), (2.5, 1.188, 4.166), (2.0, 1.562, 3.834), (2.0, 1.188, 4.166), (2.5, 1.562, 3.834), (2.5, 1.562, 5.0), (2.0, 1.562, 5.0), (2.0, 1.188, 5.0), (2.5, 1.188, 5.0), (-4.5, -2.5, 3.0), (-4.5, 2.5, 3.0), (4.5, -2.5, 3.0), (4.5, 2.5, 3.0), (-3.5, -0.25, 5.0), (-3.5, 0.25, 5.0), (3.5, 0.25, 5.0), (3.5, -0.25, 5.0), (-4.0, -2.0, 0.0), (-4.0, -2.0, 3.0), (-4.0, 2.0, 0.0), (-4.0, 2.0, 3.0), (4.0, -2.0, 0.0), (4.0, -2.0, 3.0), (4.0, 2.0, 0.0), (4.0, 2.0, 3.0)], [], [(11, 15, 14, 10), (10, 14, 13, 9), (3, 2, 6, 7), (2, 0, 4, 6), (1, 3, 7, 5), (0, 1, 5, 4), (8, 12, 15, 11), (9, 13, 12, 8), (3, 11, 10, 2), (2, 10, 9, 0), (7, 15, 12, 5), (5, 12, 13, 4), (1, 8, 11, 3), (0, 9, 8, 1), (6, 14, 15, 7), (4, 13, 14, 6), (27, 31, 30, 26), (26, 30, 29, 25), (19, 18, 22, 23), (18, 16, 20, 22), (17, 19, 23, 21), (16, 17, 21, 20), (24, 28, 31, 27), (25, 29, 28, 24), (19, 27, 26, 18), (18, 26, 25, 16), (23, 31, 28, 21), (21, 28, 29, 20), (17, 24, 27, 19), (16, 25, 24, 17), (22, 30, 31, 23), (20, 29, 30, 22), (43, 47, 46, 42), (42, 46, 45, 41), (35, 34, 38, 39), (34, 32, 36, 38), (33, 35, 39, 37), (32, 33, 37, 36), (40, 44, 47, 43), (41, 45, 44, 40), (35, 43, 42, 34), (34, 42, 41, 32), (39, 47, 44, 37), (37, 44, 45, 36), (33, 40, 43, 35), (32, 41, 40, 33), (38, 46, 47, 39), (36, 45, 46, 38), (59, 63, 62, 58), (58, 62, 61, 57), (51, 50, 54, 55), (50, 48, 52, 54), (49, 51, 55, 53), (48, 49, 53, 52), (56, 60, 63, 59), (57, 61, 60, 56), (51, 59, 58, 50), (50, 58, 57, 48), (55, 63, 60, 53), (53, 60, 61, 52), (49, 56, 59, 51), (48, 57, 56, 49), (54, 62, 63, 55), (52, 61, 62, 54), (75, 74, 78, 79), (90, 94, 93, 89), (67, 71, 70, 66), (91, 95, 94, 90), (65, 69, 71, 67), (64, 68, 69, 65), (72, 75, 79, 76), (73, 72, 76, 77), (67, 66, 74, 75), (70, 78, 74, 66), (71, 69, 76, 79), (69, 68, 77, 76), (65, 67, 75, 72), (64, 65, 72, 73), (70, 71, 79, 78), (68, 64, 73, 77), (83, 82, 86, 87), (82, 80, 84, 86), (81, 83, 87, 85), (80, 81, 85, 84), (88, 92, 95, 91), (89, 93, 92, 88), (83, 91, 90, 82), (82, 90, 89, 80), (87, 95, 92, 85), (85, 92, 93, 84), (81, 88, 91, 83), (80, 89, 88, 81), (86, 94, 95, 87), (84, 93, 94, 86), (97, 99, 96, 98), (101, 102, 103, 100), (97, 98, 102, 101), (98, 96, 103, 102), (96, 99, 100, 103), (99, 97, 101, 100), (107, 106, 104, 105), (110, 109, 108, 111), (104, 106, 111, 108), (107, 105, 109, 110), (106, 107, 110, 111), (105, 104, 108, 109), (112, 113, 115, 114), (114, 115, 119, 118), (118, 119, 117, 116), (116, 117, 113, 112), (114, 118, 116, 112), (119, 115, 113, 117)])
me_cube_005.use_remesh_preserve_volume = False
me_cube_005.use_remesh_preserve_attributes = False
me_cube_005.use_mirror_vertex_groups = False
me_cube_005.update()
me_circle = bpy.data.meshes.new('Circle')
me_circle.from_pydata([(-4.861e-08, 0.1, 0.2), (-0.03827, 0.09239, 0.2), (-0.07071, 0.07071, 0.2), (-0.09239, 0.03827, 0.2), (-0.1, -9.443e-10, 0.2), (-0.09239, -0.03827, 0.2), (-0.07071, -0.07071, 0.2), (-0.03827, -0.09239, 0.2), (-6.371e-08, -0.1, 0.2), (0.03827, -0.09239, 0.2), (0.07071, -0.07071, 0.2), (0.09239, -0.03827, 0.2), (0.1, 4.619e-09, 0.2), (0.09239, 0.03827, 0.2), (0.07071, 0.07071, 0.2), (0.03827, 0.09239, 0.2), (-4.788e-08, 0.06, 2.896), (-0.02296, 0.05543, 2.896), (-0.04243, 0.04243, 2.896), (-0.05543, 0.02296, 2.896), (-0.06, -1.442e-09, 2.896), (-0.05543, -0.02296, 2.896), (-0.04243, -0.04243, 2.896), (-0.02296, -0.05543, 2.896), (-5.694e-08, -0.06, 2.896), (0.02296, -0.05543, 2.896), (0.04243, -0.04243, 2.896), (0.05543, -0.02296, 2.896), (0.06, 1.897e-09, 2.896), (0.05543, 0.02296, 2.896), (0.04243, 0.04243, 2.896), (0.02296, 0.05543, 2.896), (-0.05817, 0.1404, 2.896), (-5.922e-08, 9.123e-10, 0.0), (-5.248e-08, 0.125, 0.2), (-0.04784, 0.1155, 0.2), (-0.08839, 0.08839, 0.2), (-0.1155, 0.04784, 0.2), (-0.125, -9.443e-10, 0.2), (-0.1155, -0.04784, 0.2), (-0.08839, -0.08839, 0.2), (-0.04784, -0.1155, 0.2), (-6.854e-08, -0.125, 0.2), (0.04784, -0.1155, 0.2), (0.08839, -0.08839, 0.2), (0.1155, -0.04784, 0.2), (0.125, 4.619e-09, 0.2), (0.1155, 0.04784, 0.2), (0.08839, 0.08839, 0.2), (0.04784, 0.1155, 0.2), (-5.248e-08, 0.125, 0.0), (-0.04784, 0.1155, 0.0), (-0.08839, 0.08839, 0.0), (-0.1155, 0.04784, 0.0), (-0.125, -9.443e-10, 0.0), (-0.1155, -0.04784, 0.0), (-0.08839, -0.08839, 0.0), (-0.04784, -0.1155, 0.0), (-6.854e-08, -0.125, 0.0), (0.04784, -0.1155, 0.0), (0.08839, -0.08839, 0.0), (0.1155, -0.04784, 0.0), (0.125, 4.619e-09, 0.0), (0.1155, 0.04784, 0.0), (0.08839, 0.08839, 0.0), (0.04784, 0.1155, 0.0), (-4.506e-08, 0.12, 2.976), (-0.04592, 0.1109, 2.976), (-0.08485, 0.08485, 2.976), (-0.1109, 0.04592, 2.976), (-0.12, -4.236e-09, 2.976), (-0.1109, -0.04592, 2.976), (-0.08485, -0.08485, 2.976), (-0.04592, -0.1109, 2.976), (-6.318e-08, -0.12, 2.976), (0.04592, -0.1109, 2.976), (0.08485, -0.08485, 2.976), (0.1109, -0.04592, 2.976), (0.12, 2.44e-09, 2.976), (0.1109, 0.04592, 2.976), (0.08485, 0.08485, 2.976), (0.04592, 0.1109, 2.976), (-4.506e-08, 0.12, 3.376), (-4.104e-08, 0.152, 2.896), (-0.1075, 0.1075, 2.896), (-0.1404, 0.05817, 2.896), (-0.152, -5.165e-09, 2.896), (-0.1404, -0.05817, 2.896), (-0.1075, -0.1075, 2.896), (-0.05817, -0.1404, 2.896), (-7.494e-08, -0.152, 2.896), (0.05817, -0.1404, 2.896), (0.1075, -0.1075, 2.896), (0.1404, -0.05817, 2.896), (0.152, 2.44e-09, 2.896), (0.1404, 0.05817, 2.896), (0.1075, 0.1075, 2.896), (0.05817, 0.1404, 2.896), (-0.1075, -0.1075, 2.976), (0.1404, 0.05817, 2.976), (-0.1404, -0.05817, 2.976), (0.152, 2.44e-09, 2.976), (-0.152, -5.165e-09, 2.976), (0.1404, -0.05817, 2.976), (-0.1404, 0.05817, 2.976), (0.1075, -0.1075, 2.976), (-0.1075, 0.1075, 2.976), (0.05817, -0.1404, 2.976), (-4.104e-08, 0.152, 2.976), (-0.05817, 0.1404, 2.976), (-0.05817, -0.1404, 2.976), (-7.494e-08, -0.152, 2.976), (0.1075, 0.1075, 2.976), (0.05817, 0.1404, 2.976), (-4.506e-08, 0.12, 3.296), (-0.04592, 0.1109, 3.296), (-0.08485, 0.08485, 3.296), (-0.1109, 0.04592, 3.296), (-0.12, -4.236e-09, 3.296), (-0.1109, -0.04592, 3.296), (-0.08485, -0.08485, 3.296), (-0.04592, -0.1109, 3.296), (-6.318e-08, -0.12, 3.296), (0.04592, -0.1109, 3.296), (0.08485, -0.08485, 3.296), (0.1109, -0.04592, 3.296), (0.12, 2.44e-09, 3.296), (0.1109, 0.04592, 3.296), (0.08485, 0.08485, 3.296), (0.04592, 0.1109, 3.296), (-0.04592, 0.1109, 3.376), (-0.08485, 0.08485, 3.376), (-0.1109, 0.04592, 3.376), (-0.12, -4.236e-09, 3.376), (-0.1109, -0.04592, 3.376), (-0.08485, -0.08485, 3.376), (-0.04592, -0.1109, 3.376), (-6.318e-08, -0.12, 3.376), (0.04592, -0.1109, 3.376), (0.08485, -0.08485, 3.376), (0.1109, -0.04592, 3.376), (0.12, 2.44e-09, 3.376), (0.1109, 0.04592, 3.376), (0.08485, 0.08485, 3.376), (0.04592, 0.1109, 3.376), (-3.5e-08, 0.2, 3.376), (0.07654, 0.1848, 3.376), (0.1414, 0.1414, 3.376), (0.1848, 0.07654, 3.376), (0.2, 2.44e-09, 3.376), (0.1848, -0.07654, 3.376), (0.1414, -0.1414, 3.376), (0.07654, -0.1848, 3.376), (-9.258e-08, -0.2, 3.376), (-0.07654, -0.1848, 3.376), (-0.1414, -0.1414, 3.376), (-0.1848, -0.07654, 3.376), (-0.2, -6.558e-09, 3.376), (-0.1848, 0.07654, 3.376), (-0.1414, 0.1414, 3.376), (-0.07654, 0.1848, 3.376), (-0.07654, 0.1848, 3.296), (-3.5e-08, 0.2, 3.296), (-0.1414, 0.1414, 3.296), (-0.1848, 0.07654, 3.296), (-0.2, -6.558e-09, 3.296), (-0.1848, -0.07654, 3.296), (-0.1414, -0.1414, 3.296), (-0.07654, -0.1848, 3.296), (-9.258e-08, -0.2, 3.296), (0.07654, -0.1848, 3.296), (0.1414, -0.1414, 3.296), (0.1848, -0.07654, 3.296), (0.2, 2.44e-09, 3.296), (0.1848, 0.07654, 3.296), (0.1414, 0.1414, 3.296), (0.07654, 0.1848, 3.296), (-4.506e-08, 0.12, 3.456), (-0.04592, 0.1109, 3.456), (-0.08485, 0.08485, 3.456), (-0.1109, 0.04592, 3.456), (-0.12, -4.236e-09, 3.456), (-0.1109, -0.04592, 3.456), (-0.08485, -0.08485, 3.456), (-0.04592, -0.1109, 3.456), (-6.318e-08, -0.12, 3.456), (0.04592, -0.1109, 3.456), (0.08485, -0.08485, 3.456), (0.1109, -0.04592, 3.456), (0.12, 2.44e-09, 3.456), (0.1109, 0.04592, 3.456), (0.08485, 0.08485, 3.456), (0.04592, 0.1109, 3.456), (-5.125e-08, 1.353e-09, 3.456)], [], [(1, 17, 16, 0), (0, 16, 31, 15), (9, 25, 24, 8), (2, 18, 17, 1), (10, 26, 25, 9), (3, 19, 18, 2), (11, 27, 26, 10), (4, 20, 19, 3), (12, 28, 27, 11), (5, 21, 20, 4), (13, 29, 28, 12), (6, 22, 21, 5), (14, 30, 29, 13), (7, 23, 22, 6), (15, 31, 30, 14), (8, 24, 23, 7), (26, 27, 93, 92), (69, 68, 106, 104), (25, 26, 92, 91), (66, 81, 113, 108), (68, 67, 109, 106), (24, 25, 91, 90), (81, 80, 112, 113), (67, 66, 108, 109), (23, 24, 90, 89), (80, 79, 99, 112), (22, 23, 89, 88), (79, 78, 101, 99), (21, 22, 88, 87), (78, 77, 103, 101), (20, 21, 87, 86), (77, 76, 105, 103), (14, 13, 47, 48), (33, 53, 52), (13, 12, 46, 47), (33, 50, 65), (33, 52, 51), (12, 11, 45, 46), (33, 65, 64), (33, 51, 50), (11, 10, 44, 45), (33, 64, 63), (10, 9, 43, 44), (33, 63, 62), (9, 8, 42, 43), (33, 62, 61), (33, 61, 60), (8, 7, 41, 42), (35, 34, 50, 51), (34, 49, 65, 50), (43, 42, 58, 59), (36, 35, 51, 52), (44, 43, 59, 60), (37, 36, 52, 53), (45, 44, 60, 61), (38, 37, 53, 54), (46, 45, 61, 62), (39, 38, 54, 55), (47, 46, 62, 63), (40, 39, 55, 56), (48, 47, 63, 64), (41, 40, 56, 57), (49, 48, 64, 65), (42, 41, 57, 58), (33, 54, 53), (1, 0, 34, 35), (15, 14, 48, 49), (33, 55, 54), (2, 1, 35, 36), (0, 15, 49, 34), (33, 56, 55), (3, 2, 36, 37), (33, 57, 56), (4, 3, 37, 38), (33, 58, 57), (5, 4, 38, 39), (33, 59, 58), (6, 5, 39, 40), (33, 60, 59), (7, 6, 40, 41), (128, 129, 176, 175), (82, 144, 146, 145), (132, 131, 159, 158), (114, 115, 161, 162), (127, 128, 175, 174), (133, 132, 158, 157), (126, 127, 174, 173), (134, 133, 157, 156), (125, 126, 173, 172), (135, 134, 156, 155), (124, 125, 172, 171), (136, 135, 155, 154), (123, 124, 171, 170), (137, 136, 154, 153), (122, 123, 170, 169), (138, 137, 153, 152), (88, 89, 110, 98), (95, 96, 112, 99), (87, 88, 98, 100), (94, 95, 99, 101), (86, 87, 100, 102), (93, 94, 101, 103), (85, 86, 102, 104), (92, 93, 103, 105), (84, 85, 104, 106), (91, 92, 105, 107), (32, 84, 106, 109), (90, 91, 107, 111), (97, 83, 108, 113), (83, 32, 109, 108), (89, 90, 111, 110), (96, 97, 113, 112), (70, 69, 104, 102), (27, 28, 94, 93), (71, 70, 102, 100), (28, 29, 95, 94), (72, 71, 100, 98), (29, 30, 96, 95), (73, 72, 98, 110), (16, 17, 32, 83), (30, 31, 97, 96), (74, 73, 110, 111), (17, 18, 84, 32), (31, 16, 83, 97), (75, 74, 111, 107), (18, 19, 85, 84), (76, 75, 107, 105), (19, 20, 86, 85), (70, 71, 119, 118), (78, 79, 127, 126), (71, 72, 120, 119), (79, 80, 128, 127), (72, 73, 121, 120), (80, 81, 129, 128), (73, 74, 122, 121), (66, 67, 115, 114), (81, 66, 114, 129), (74, 75, 123, 122), (67, 68, 116, 115), (75, 76, 124, 123), (68, 69, 117, 116), (76, 77, 125, 124), (69, 70, 118, 117), (77, 78, 126, 125), (164, 165, 157, 158), (170, 171, 151, 152), (169, 170, 152, 153), (171, 172, 150, 151), (161, 163, 159, 160), (176, 162, 145, 146), (162, 161, 160, 145), (168, 169, 153, 154), (175, 176, 146, 147), (167, 168, 154, 155), (174, 175, 147, 148), (166, 167, 155, 156), (172, 173, 149, 150), (173, 174, 148, 149), (165, 166, 156, 157), (163, 164, 158, 159), (115, 116, 163, 161), (131, 130, 160, 159), (144, 143, 147, 146), (129, 114, 162, 176), (116, 117, 164, 163), (130, 82, 145, 160), (143, 142, 148, 147), (117, 118, 165, 164), (142, 141, 149, 148), (118, 119, 166, 165), (141, 140, 150, 149), (119, 120, 167, 166), (140, 139, 151, 150), (120, 121, 168, 167), (139, 138, 152, 151), (121, 122, 169, 168), (141, 142, 190, 189), (133, 134, 182, 181), (140, 141, 189, 188), (132, 133, 181, 180), (139, 140, 188, 187), (131, 132, 180, 179), (138, 139, 187, 186), (130, 131, 179, 178), (137, 138, 186, 185), (144, 82, 177, 192), (82, 130, 178, 177), (136, 137, 185, 184), (143, 144, 192, 191), (135, 136, 184, 183), (142, 143, 191, 190), (134, 135, 183, 182), (181, 182, 193), (188, 189, 193), (180, 181, 193), (187, 188, 193), (179, 180, 193), (186, 187, 193), (178, 179, 193), (185, 186, 193), (192, 177, 193), (177, 178, 193), (184, 185, 193), (191, 192, 193), (183, 184, 193), (190, 191, 193), (182, 183, 193), (189, 190, 193)])
me_circle.use_remesh_preserve_volume = False
me_circle.use_remesh_preserve_attributes = False
me_circle.use_mirror_vertex_groups = False
me_circle.update()
me_cube_003 = bpy.data.meshes.new('Cube.003')
me_cube_003.from_pydata([(1.5, 2.0, 1.0), (1.5, 2.0, 2.0), (2.5, 2.0, 1.0), (2.5, 2.0, 2.0), (1.425, 2.0, 0.925), (1.425, 2.0, 2.075), (2.575, 2.0, 0.925), (2.575, 2.0, 2.075), (1.5, 2.1, 2.0), (1.5, 2.1, 1.0), (2.5, 2.1, 1.0), (2.5, 2.1, 2.0), (1.425, 2.1, 2.075), (1.425, 2.1, 0.925), (2.575, 2.1, 0.925), (2.575, 2.1, 2.075), (-0.5, 2.0, 1.0), (-0.5, 2.0, 2.0), (0.5, 2.0, 1.0), (0.5, 2.0, 2.0), (-0.575, 2.0, 0.925), (-0.575, 2.0, 2.075), (0.575, 2.0, 0.925), (0.575, 2.0, 2.075), (-0.5, 2.1, 2.0), (-0.5, 2.1, 1.0), (0.5, 2.1, 1.0), (0.5, 2.1, 2.0), (-0.575, 2.1, 2.075), (-0.575, 2.1, 0.925), (0.575, 2.1, 0.925), (0.575, 2.1, 2.075), (-1.5, -2.0, 1.0), (-1.5, -2.0, 2.0), (-2.5, -2.0, 1.0), (-2.5, -2.0, 2.0), (-1.425, -2.0, 0.925), (-1.425, -2.0, 2.075), (-2.575, -2.0, 0.925), (-2.575, -2.0, 2.075), (-1.5, -2.1, 2.0), (-1.5, -2.1, 1.0), (-2.5, -2.1, 1.0), (-2.5, -2.1, 2.0), (-1.425, -2.1, 2.075), (-1.425, -2.1, 0.925), (-2.575, -2.1, 0.925), (-2.575, -2.1, 2.075), (0.5, -2.0, 1.0), (0.5, -2.0, 2.0), (-0.5, -2.0, 1.0), (-0.5, -2.0, 2.0), (0.575, -2.0, 0.925), (0.575, -2.0, 2.075), (-0.575, -2.0, 0.925), (-0.575, -2.0, 2.075), (0.5, -2.1, 2.0), (0.5, -2.1, 1.0), (-0.5, -2.1, 1.0), (-0.5, -2.1, 2.0), (0.575, -2.1, 2.075), (0.575, -2.1, 0.925), (-0.575, -2.1, 0.925), (-0.575, -2.1, 2.075), (-1.5, 2.0, 0.0), (-1.5, 2.0, 2.0), (-2.5, 2.0, 0.0), (-2.5, 2.0, 2.0), (-1.425, 2.0, 0.0), (-1.425, 2.0, 2.075), (-2.575, 2.0, 0.0), (-2.575, 2.0, 2.075), (-1.5, 2.1, 2.0), (-1.5, 2.1, 0.0), (-2.5, 2.1, 0.0), (-2.5, 2.1, 2.0), (-1.425, 2.1, 2.075), (-1.425, 2.1, 0.0), (-2.575, 2.1, 0.0), (-2.575, 2.1, 2.075), (2.5, -2.0, 1.0), (2.5, -2.0, 2.0), (1.5, -2.0, 1.0), (1.5, -2.0, 2.0), (2.575, -2.0, 0.925), (2.575, -2.0, 2.075), (1.425, -2.0, 0.925), (1.425, -2.0, 2.075), (2.5, -2.1, 2.0), (2.5, -2.1, 1.0), (1.5, -2.1, 1.0), (1.5, -2.1, 2.0), (2.575, -2.1, 2.075), (2.575, -2.1, 0.925), (1.425, -2.1, 0.925), (1.425, -2.1, 2.075), (2.5, 1.188, 4.166), (2.0, 1.562, 3.834), (2.0, 1.188, 4.166), (2.5, 1.562, 3.834), (2.5, 1.562, 5.0), (2.0, 1.562, 5.0), (2.0, 1.188, 5.0), (2.5, 1.188, 5.0), (-4.5, -2.5, 3.0), (-4.5, 2.5, 3.0), (4.5, -2.5, 3.0), (4.5, 2.5, 3.0), (-3.5, -0.25, 5.0), (-3.5, 0.25, 5.0), (3.5, 0.25, 5.0), (3.5, -0.25, 5.0), (-4.0, -2.0, 0.0), (-4.0, -2.0, 3.0), (-4.0, 2.0, 0.0), (-4.0, 2.0, 3.0), (4.0, -2.0, 0.0), (4.0, -2.0, 3.0), (4.0, 2.0, 0.0), (4.0, 2.0, 3.0)], [], [(11, 15, 14, 10), (10, 14, 13, 9), (3, 2, 6, 7), (2, 0, 4, 6), (1, 3, 7, 5), (0, 1, 5, 4), (8, 12, 15, 11), (9, 13, 12, 8), (3, 11, 10, 2), (2, 10, 9, 0), (7, 15, 12, 5), (5, 12, 13, 4), (1, 8, 11, 3), (0, 9, 8, 1), (6, 14, 15, 7), (4, 13, 14, 6), (27, 31, 30, 26), (26, 30, 29, 25), (19, 18, 22, 23), (18, 16, 20, 22), (17, 19, 23, 21), (16, 17, 21, 20), (24, 28, 31, 27), (25, 29, 28, 24), (19, 27, 26, 18), (18, 26, 25, 16), (23, 31, 28, 21), (21, 28, 29, 20), (17, 24, 27, 19), (16, 25, 24, 17), (22, 30, 31, 23), (20, 29, 30, 22), (43, 47, 46, 42), (42, 46, 45, 41), (35, 34, 38, 39), (34, 32, 36, 38), (33, 35, 39, 37), (32, 33, 37, 36), (40, 44, 47, 43), (41, 45, 44, 40), (35, 43, 42, 34), (34, 42, 41, 32), (39, 47, 44, 37), (37, 44, 45, 36), (33, 40, 43, 35), (32, 41, 40, 33), (38, 46, 47, 39), (36, 45, 46, 38), (59, 63, 62, 58), (58, 62, 61, 57), (51, 50, 54, 55), (50, 48, 52, 54), (49, 51, 55, 53), (48, 49, 53, 52), (56, 60, 63, 59), (57, 61, 60, 56), (51, 59, 58, 50), (50, 58, 57, 48), (55, 63, 60, 53), (53, 60, 61, 52), (49, 56, 59, 51), (48, 57, 56, 49), (54, 62, 63, 55), (52, 61, 62, 54), (75, 74, 78, 79), (90, 94, 93, 89), (67, 71, 70, 66), (91, 95, 94, 90), (65, 69, 71, 67), (64, 68, 69, 65), (72, 75, 79, 76), (73, 72, 76, 77), (67, 66, 74, 75), (70, 78, 74, 66), (71, 69, 76, 79), (69, 68, 77, 76), (65, 67, 75, 72), (64, 65, 72, 73), (70, 71, 79, 78), (68, 64, 73, 77), (83, 82, 86, 87), (82, 80, 84, 86), (81, 83, 87, 85), (80, 81, 85, 84), (88, 92, 95, 91), (89, 93, 92, 88), (83, 91, 90, 82), (82, 90, 89, 80), (87, 95, 92, 85), (85, 92, 93, 84), (81, 88, 91, 83), (80, 89, 88, 81), (86, 94, 95, 87), (84, 93, 94, 86), (97, 99, 96, 98), (101, 102, 103, 100), (97, 98, 102, 101), (98, 96, 103, 102), (96, 99, 100, 103), (99, 97, 101, 100), (107, 106, 104, 105), (110, 109, 108, 111), (104, 106, 111, 108), (107, 105, 109, 110), (106, 107, 110, 111), (105, 104, 108, 109), (112, 113, 115, 114), (114, 115, 119, 118), (118, 119, 117, 116), (116, 117, 113, 112), (114, 118, 116, 112), (119, 115, 113, 117)])
me_cube_003.use_remesh_preserve_volume = False
me_cube_003.use_remesh_preserve_attributes = False
me_cube_003.use_mirror_vertex_groups = False
me_cube_003.update()

# ---- objects
ob_streetlight_003 = bpy.data.objects.new('StreetLight.003', me_circle_005)
ob_streetlight_002 = bpy.data.objects.new('StreetLight.002', me_circle_004)
ob_streetlight_001 = bpy.data.objects.new('StreetLight.001', me_circle_003)
ob_streetlight_000 = bpy.data.objects.new('StreetLight.000', me_circle_002)
ob_ground = bpy.data.objects.new('Ground', me_plane)
ob_streetlight_009 = bpy.data.objects.new('StreetLight.009', me_circle_001)
ob_house_001 = bpy.data.objects.new('House.001', me_cube_005)
ob_streetlight_004 = bpy.data.objects.new('StreetLight.004', me_circle)
ob_house = bpy.data.objects.new('House', me_cube_003)

# ---- transforms, parenting, visibility, modifiers, constraints
ob_streetlight_003.location = (3.079, 2.005, 0.0001944)
ob_streetlight_003.rotation_euler = (0.0, -0.0, 3.142)
ob_streetlight_003.lineart.crease_threshold = 0.0
ob_streetlight_002.location = (2.787, -1.516, -0.0004439)
ob_streetlight_002.lineart.crease_threshold = 0.0
ob_streetlight_001.location = (-1.213, -1.516, -0.0004439)
ob_streetlight_001.lineart.crease_threshold = 0.0
ob_streetlight_000.location = (-0.9212, 2.005, 0.0001944)
ob_streetlight_000.rotation_euler = (0.0, -0.0, 3.142)
ob_streetlight_000.lineart.crease_threshold = 0.0
ob_ground.location = (0.0, 0.0, 0.0)
ob_ground.lineart.crease_threshold = 0.0
ob_streetlight_009.location = (-4.921, 2.005, 0.0001944)
ob_streetlight_009.rotation_euler = (0.0, -0.0, 3.142)
ob_streetlight_009.lineart.crease_threshold = 0.0
ob_house_001.location = (-0.9626, 5.464, -0.0001134)
ob_house_001.rotation_euler = (0.0, -0.0, 3.142)
ob_house_001.lineart.crease_threshold = 0.0
ob_streetlight_004.location = (-5.213, -1.516, -0.0004439)
ob_streetlight_004.lineart.crease_threshold = 0.0
ob_house.location = (0.4958, -5.058, 0.0)
ob_house.lineart.crease_threshold = 0.0

# ---- collection membership
col_collection_1.objects.link(ob_streetlight_003)
col_collection_1.objects.link(ob_streetlight_002)
col_collection_1.objects.link(ob_streetlight_001)
col_collection_1.objects.link(ob_streetlight_000)
col_collection_1.objects.link(ob_ground)
col_collection_1.objects.link(ob_streetlight_009)
col_collection_1.objects.link(ob_house_001)
col_collection_1.objects.link(ob_streetlight_004)
col_collection_1.objects.link(ob_house)

# ---- scene / render settings (as saved in the file)
scene.frame_start = 1; scene.frame_end = 250; scene.frame_set(1)
scene.render.engine = 'BLENDER_EEVEE_NEXT'
scene.render.resolution_percentage = 50
scene.render.dither_intensity = 0.0
scene.cycles.use_denoising = False
scene.cycles.samples = 128
scene.cycles.sampling_pattern = 'TABULATED_SOBOL'
scene.cycles.light_sampling_threshold = 0.0
scene.cycles.use_adaptive_sampling = False
scene.cycles.use_light_tree = False
scene.cycles.blur_glossy = 0.0
scene.cycles.sample_clamp_indirect = 0.0
scene.view_settings.view_transform = 'Standard'
bpy.context.view_layer.update()

# ---- added for rendering (the .blend has no active camera and no usable light): camera, sun
cam_auto = bpy.data.cameras.new('AutoCamera')
cam_auto.lens = 50.0
cam_auto.sensor_width = 36.0
cam_auto.clip_end = 1000.0
ob_auto_camera = bpy.data.objects.new('AutoCamera', cam_auto)
scene.collection.objects.link(ob_auto_camera)
ob_auto_camera.location = (26.5751, -31.8902, 23.7599)
ob_auto_camera.rotation_euler = (1.09748, -7.21219e-08, 0.694738)
scene.camera = ob_auto_camera
light_auto_sun = bpy.data.lights.new('AutoSun', 'SUN')
light_auto_sun.energy = 3.0
light_auto_sun.angle = 0.0523599
ob_auto_sun = bpy.data.objects.new('AutoSun', light_auto_sun)
scene.collection.objects.link(ob_auto_sun)
ob_auto_sun.rotation_euler = (0.872665, 0.174533, 0.523599)
bpy.context.view_layer.update()
